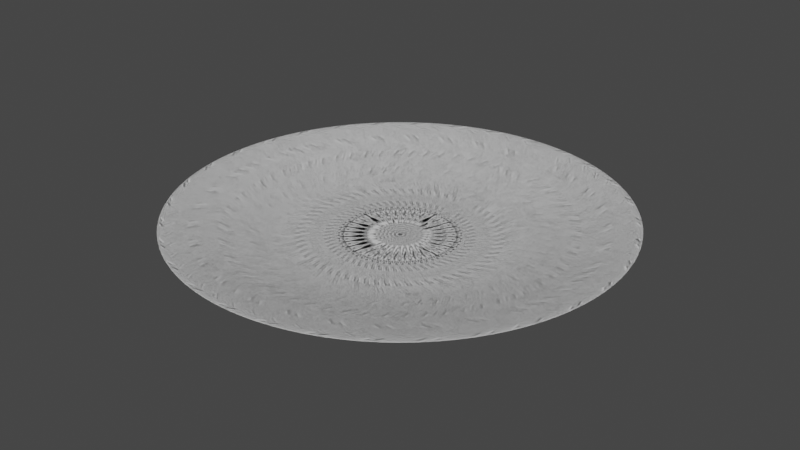 # Source: Plato.blend  (saved by Blender 3.1.7; exported with 4.5.12 LTS)
import bpy
from mathutils import Matrix  # noqa: F401  (used for matrix-valued properties, if any)

bpy.ops.wm.read_factory_settings(use_empty=True)
scene = bpy.context.scene
scene.name = 'Scene'

# ---- collections
col_collection = bpy.data.collections.new('Collection'); scene.collection.children.link(col_collection)

# ---- world
world_world = bpy.data.worlds.new('World'); scene.world = world_world
world_world.use_nodes = True; world_world.node_tree.nodes.clear()
_N = world_world.node_tree.nodes; _L = world_world.node_tree.links
n0 = _N.new('ShaderNodeOutputWorld'); n0.name = 'World Output'; n0.location = (300, 300)
n1 = _N.new('ShaderNodeBackground'); n1.name = 'Background'; n1.location = (10, 300)
n1.inputs[0].default_value = (0.05088, 0.05088, 0.05088, 1.0)
_L.new(n1.outputs[0], n0.inputs[0])
n0.is_active_output = True
world_world.color = (0.05088, 0.05088, 0.05088)
world_world.use_sun_shadow = False
world_world.sun_shadow_jitter_overblur = 0.0

# ---- meshes
me_cylinder_003 = bpy.data.meshes.new('Cylinder.003')
me_cylinder_003.from_pydata([(0.0, 1.0, -1.0), (0.0, 1.0, 1.0), (0.1951, 0.9808, -1.0), (0.1951, 0.9808, 1.0), (0.3827, 0.9239, -1.0), (0.3827, 0.9239, 1.0), (0.5556, 0.8315, -1.0), (0.5556, 0.8315, 1.0), (0.7071, 0.7071, -1.0), (0.7071, 0.7071, 1.0), (0.8315, 0.5556, -1.0), (0.8315, 0.5556, 1.0), (0.9239, 0.3827, -1.0), (0.9239, 0.3827, 1.0), (0.9808, 0.1951, -1.0), (0.9808, 0.1951, 1.0), (1.0, -4.371e-08, -1.0), (1.0, -4.371e-08, 1.0), (0.9808, -0.1951, -1.0), (0.9808, -0.1951, 1.0), (0.9239, -0.3827, -1.0), (0.9239, -0.3827, 1.0), (0.8315, -0.5556, -1.0), (0.8315, -0.5556, 1.0), (0.7071, -0.7071, -1.0), (0.7071, -0.7071, 1.0), (0.5556, -0.8315, -1.0), (0.5556, -0.8315, 1.0), (0.3827, -0.9239, -1.0), (0.3827, -0.9239, 1.0), (0.1951, -0.9808, -1.0), (0.1951, -0.9808, 1.0), (-8.742e-08, -1.0, -1.0), (-8.742e-08, -1.0, 1.0), (-0.1951, -0.9808, -1.0), (-0.1951, -0.9808, 1.0), (-0.3827, -0.9239, -1.0), (-0.3827, -0.9239, 1.0), (-0.5556, -0.8315, -1.0), (-0.5556, -0.8315, 1.0), (-0.7071, -0.7071, -1.0), (-0.7071, -0.7071, 1.0), (-0.8315, -0.5556, -1.0), (-0.8315, -0.5556, 1.0), (-0.9239, -0.3827, -1.0), (-0.9239, -0.3827, 1.0), (-0.9808, -0.1951, -1.0), (-0.9808, -0.1951, 1.0), (-1.0, 1.192e-08, -1.0), (-1.0, 1.192e-08, 1.0), (-0.9808, 0.1951, -1.0), (-0.9808, 0.1951, 1.0), (-0.9239, 0.3827, -1.0), (-0.9239, 0.3827, 1.0), (-0.8315, 0.5556, -1.0), (-0.8315, 0.5556, 1.0), (-0.7071, 0.7071, -1.0), (-0.7071, 0.7071, 1.0), (-0.5556, 0.8315, -1.0), (-0.5556, 0.8315, 1.0), (-0.3827, 0.9239, -1.0), (-0.3827, 0.9239, 1.0), (-0.1951, 0.9808, -1.0), (-0.1951, 0.9808, 1.0), (0.2848, 1.432, 9.17), (-4.39e-09, 1.46, 9.17), (0.5587, 1.349, 9.17), (0.811, 1.214, 9.17), (1.032, 1.032, 9.17), (1.214, 0.811, 9.17), (1.349, 0.5587, 9.17), (1.432, 0.2848, 9.17), (1.46, -5.454e-08, 9.17), (1.432, -0.2848, 9.17), (1.349, -0.5587, 9.17), (1.214, -0.811, 9.17), (1.032, -1.032, 9.17), (0.811, -1.214, 9.17), (0.5587, -1.349, 9.17), (0.2848, -1.432, 9.17), (-1.32e-07, -1.46, 9.17), (-0.2848, -1.432, 9.17), (-0.5587, -1.349, 9.17), (-0.811, -1.214, 9.17), (-1.032, -1.032, 9.17), (-1.214, -0.811, 9.17), (-1.349, -0.5587, 9.17), (-1.432, -0.2848, 9.17), (-1.46, 2.668e-08, 9.17), (-1.432, 0.2848, 9.17), (-1.349, 0.5587, 9.17), (-1.214, 0.811, 9.17), (-1.032, 1.032, 9.17), (-0.811, 1.214, 9.17), (-0.5587, 1.349, 9.17), (-0.2848, 1.432, 9.17), (0.2848, 1.432, 10.2), (-4.572e-09, 1.46, 10.2), (0.5587, 1.349, 10.2), (0.811, 1.214, 10.2), (1.032, 1.032, 10.2), (1.214, 0.811, 10.2), (1.349, 0.5587, 10.2), (1.432, 0.2848, 10.2), (1.46, -5.454e-08, 10.2), (1.432, -0.2848, 10.2), (1.349, -0.5587, 10.2), (1.214, -0.811, 10.2), (1.032, -1.032, 10.2), (0.811, -1.214, 10.2), (0.5587, -1.349, 10.2), (0.2848, -1.432, 10.2), (-1.322e-07, -1.46, 10.2), (-0.2848, -1.432, 10.2), (-0.5587, -1.349, 10.2), (-0.811, -1.214, 10.2), (-1.032, -1.032, 10.2), (-1.214, -0.811, 10.2), (-1.349, -0.5587, 10.2), (-1.432, -0.2848, 10.2), (-1.46, 2.668e-08, 10.2), (-1.432, 0.2848, 10.2), (-1.349, 0.5587, 10.2), (-1.214, 0.811, 10.2), (-1.032, 1.032, 10.2), (-0.811, 1.214, 10.2), (-0.5587, 1.349, 10.2), (-0.2848, 1.432, 10.2), (-4.371e-08, 0.0, -1.0), (-6.838e-08, 0.0, 1.282), (-1.003e-07, -0.7299, 1.282), (-3.648e-08, 0.7299, 1.282), (-0.7299, 1.334e-08, 1.282), (0.7299, -2.727e-08, 1.282), (-0.1424, -0.7159, 1.282), (0.1424, 0.7159, 1.282), (-0.2793, -0.6744, 1.282), (0.2793, 0.6744, 1.282), (0.4055, 0.6069, 1.282), (-0.4055, -0.6069, 1.282), (0.5161, 0.5161, 1.282), (-0.5161, -0.5161, 1.282), (0.6069, 0.4055, 1.282), (-0.6069, -0.4055, 1.282), (-0.6744, -0.2793, 1.282), (0.6744, 0.2793, 1.282), (-0.7159, -0.1424, 1.282), (0.7159, 0.1424, 1.282), (-0.1424, 0.7159, 1.282), (0.1424, -0.7159, 1.282), (-0.2793, 0.6744, 1.282), (0.2793, -0.6744, 1.282), (-0.4055, 0.6069, 1.282), (0.4055, -0.6069, 1.282), (-0.5161, 0.5161, 1.282), (0.5161, -0.5161, 1.282), (-0.6069, 0.4055, 1.282), (0.6069, -0.4055, 1.282), (-0.6744, 0.2793, 1.282), (0.6744, -0.2793, 1.282), (-0.7159, 0.1424, 1.282), (0.7159, -0.1424, 1.282), (1.074, 0.2136, 5.832), (-0.9104, -0.6083, 5.832), (0.9104, 0.6083, 5.832), (0.419, 1.012, 5.832), (-0.7742, 0.7742, 5.832), (0.6083, -0.9104, 5.832), (-1.012, -0.419, 5.832), (-0.6083, -0.9104, 5.832), (0.6083, 0.9104, 5.832), (-0.2136, -1.074, 5.832), (1.095, -4.09e-08, 5.832), (-1.074, 0.2136, 5.832), (1.012, -0.419, 5.832), (-0.419, 1.012, 5.832), (0.2136, -1.074, 5.832), (-1.162e-07, -1.095, 5.832), (-0.9104, 0.6083, 5.832), (0.7742, -0.7742, 5.832), (-1.074, -0.2136, 5.832), (1.012, 0.419, 5.832), (-0.7742, -0.7742, 5.832), (0.7742, 0.7742, 5.832), (-0.419, -1.012, 5.832), (0.2136, 1.074, 5.832), (1.074, -0.2136, 5.832), (-0.6083, 0.9104, 5.832), (0.419, -1.012, 5.832), (-1.095, 2.001e-08, 5.832), (-2.052e-08, 1.095, 5.832), (-1.012, 0.419, 5.832), (0.9104, -0.6083, 5.832), (-0.2136, 1.074, 5.832), (0.2028, 0.3035, 1.282), (0.365, -1.363e-08, 1.282), (-0.365, 6.67e-09, 1.282), (0.3372, -0.1397, 1.282), (-0.3372, 0.1397, 1.282), (0.0712, -0.3579, 1.282), (-0.0712, 0.3579, 1.282), (-0.3035, -0.2028, 1.282), (0.2581, -0.2581, 1.282), (-0.2581, 0.2581, 1.282), (0.3372, 0.1397, 1.282), (-0.3372, -0.1397, 1.282), (0.2581, 0.2581, 1.282), (-0.2028, -0.3035, 1.282), (0.0712, 0.3579, 1.282), (-0.0712, -0.3579, 1.282), (0.3579, -0.0712, 1.282), (-0.3579, 0.0712, 1.282), (0.1397, -0.3372, 1.282), (-0.1397, 0.3372, 1.282), (-5.243e-08, 0.365, 1.282), (-8.434e-08, -0.365, 1.282), (0.3035, -0.2028, 1.282), (-0.3035, 0.2028, 1.282), (0.3579, 0.0712, 1.282), (-0.3579, -0.0712, 1.282), (0.3035, 0.2028, 1.282), (-0.2581, -0.2581, 1.282), (0.1397, 0.3372, 1.282), (-0.1397, -0.3372, 1.282), (0.2028, -0.3035, 1.282), (-0.2028, 0.3035, 1.282), (0.5563, -0.8325, 1.694), (0.3832, -0.925, 1.694), (-0.925, -0.3832, 1.694), (-0.982, -0.1953, 1.694), (-4.39e-10, 1.001, 1.694), (0.1953, 0.982, 1.694), (-0.1953, 0.982, 1.694), (0.982, -0.1953, 1.694), (0.925, -0.3832, 1.694), (-0.3832, -0.925, 1.694), (-0.5563, -0.8325, 1.694), (-0.8325, 0.5563, 1.694), (-0.708, 0.708, 1.694), (0.8325, 0.5563, 1.694), (0.925, 0.3832, 1.694), (0.1953, -0.982, 1.694), (-1.001, 1.406e-08, 1.694), (0.3832, 0.925, 1.694), (0.8325, -0.5563, 1.694), (-0.708, -0.708, 1.694), (-0.5563, 0.8325, 1.694), (0.982, 0.1953, 1.694), (-8.797e-08, -1.001, 1.694), (-0.982, 0.1953, 1.694), (0.5563, 0.8325, 1.694), (0.708, -0.708, 1.694), (-0.8325, -0.5563, 1.694), (-0.3832, 0.925, 1.694), (1.001, -4.164e-08, 1.694), (-0.1953, -0.982, 1.694), (-0.925, 0.3832, 1.694), (0.708, 0.708, 1.694), (0.557, -0.8336, 2.127), (-0.9263, -0.3837, 2.127), (-1.292e-09, 1.003, 2.127), (-0.1956, 0.9833, 2.127), (0.9833, -0.1956, 2.127), (-0.3837, -0.9263, 2.127), (-0.8336, 0.557, 2.127), (0.8336, 0.557, 2.127), (0.3837, -0.9263, 2.127), (-0.9833, -0.1956, 2.127), (0.1956, 0.9833, 2.127), (0.9263, -0.3837, 2.127), (-0.557, -0.8336, 2.127), (-0.7089, 0.7089, 2.127), (0.9263, 0.3837, 2.127), (0.1956, -0.9833, 2.127), (-1.003, 1.361e-08, 2.127), (0.3837, 0.9263, 2.127), (0.8336, -0.557, 2.127), (-0.7089, -0.7089, 2.127), (-0.557, 0.8336, 2.127), (0.9833, 0.1956, 2.127), (-8.894e-08, -1.003, 2.127), (-0.9833, 0.1956, 2.127), (0.557, 0.8336, 2.127), (0.7089, -0.7089, 2.127), (-0.8336, -0.557, 2.127), (-0.3837, 0.9263, 2.127), (1.003, -4.217e-08, 2.127), (-0.1956, -0.9833, 2.127), (-0.9263, 0.3837, 2.127), (0.7089, 0.7089, 2.127)], [], [(0, 1, 3, 2), (2, 3, 5, 4), (4, 5, 7, 6), (6, 7, 9, 8), (8, 9, 11, 10), (10, 11, 13, 12), (12, 13, 15, 14), (14, 15, 17, 16), (16, 17, 19, 18), (18, 19, 21, 20), (20, 21, 23, 22), (22, 23, 25, 24), (24, 25, 27, 26), (26, 27, 29, 28), (28, 29, 31, 30), (30, 31, 33, 32), (32, 33, 35, 34), (34, 35, 37, 36), (36, 37, 39, 38), (38, 39, 41, 40), (40, 41, 43, 42), (42, 43, 45, 44), (44, 45, 47, 46), (46, 47, 49, 48), (48, 49, 51, 50), (50, 51, 53, 52), (52, 53, 55, 54), (54, 55, 57, 56), (56, 57, 59, 58), (58, 59, 61, 60), (266, 258, 77, 78), (60, 61, 63, 62), (62, 63, 1, 0), (0, 128, 62), (76, 75, 107, 108), (267, 259, 86, 87), (268, 260, 65, 64), (260, 261, 95, 65), (269, 262, 73, 74), (270, 263, 82, 83), (271, 264, 91, 92), (272, 265, 69, 70), (273, 266, 78, 79), (274, 267, 87, 88), (275, 268, 64, 66), (276, 269, 74, 75), (277, 270, 83, 84), (278, 271, 92, 93), (279, 272, 70, 71), (280, 273, 79, 80), (281, 274, 88, 89), (282, 275, 66, 67), (283, 276, 75, 76), (284, 277, 84, 85), (285, 278, 93, 94), (286, 279, 71, 72), (287, 280, 80, 81), (288, 281, 89, 90), (289, 282, 67, 68), (258, 283, 76, 77), (259, 284, 85, 86), (261, 285, 94, 95), (262, 286, 72, 73), (263, 287, 81, 82), (264, 288, 90, 91), (265, 289, 68, 69), (135, 208, 222, 137), (90, 89, 121, 122), (77, 76, 108, 109), (91, 90, 122, 123), (78, 77, 109, 110), (64, 65, 97, 96), (92, 91, 123, 124), (79, 78, 110, 111), (66, 64, 96, 98), (93, 92, 124, 125), (80, 79, 111, 112), (67, 66, 98, 99), (94, 93, 125, 126), (81, 80, 112, 113), (68, 67, 99, 100), (95, 94, 126, 127), (82, 81, 113, 114), (69, 68, 100, 101), (65, 95, 127, 97), (83, 82, 114, 115), (70, 69, 101, 102), (84, 83, 115, 116), (71, 70, 102, 103), (85, 84, 116, 117), (72, 71, 103, 104), (86, 85, 117, 118), (73, 72, 104, 105), (87, 86, 118, 119), (74, 73, 105, 106), (88, 87, 119, 120), (75, 74, 106, 107), (89, 88, 120, 121), (32, 128, 30), (48, 128, 46), (16, 128, 14), (62, 128, 60), (30, 128, 28), (60, 128, 58), (28, 128, 26), (58, 128, 56), (26, 128, 24), (56, 128, 54), (24, 128, 22), (54, 128, 52), (22, 128, 20), (20, 128, 18), (52, 128, 50), (18, 128, 16), (50, 128, 48), (34, 128, 32), (2, 128, 0), (36, 128, 34), (4, 128, 2), (38, 128, 36), (6, 128, 4), (40, 128, 38), (8, 128, 6), (42, 128, 40), (10, 128, 8), (44, 128, 42), (12, 128, 10), (46, 128, 44), (14, 128, 12), (130, 215, 209, 134), (132, 196, 211, 160), (133, 195, 210, 161), (134, 209, 223, 136), (135, 185, 190, 131), (105, 186, 174, 106), (136, 223, 207, 139), (137, 222, 194, 138), (138, 194, 206, 140), (139, 207, 221, 141), (140, 206, 220, 142), (141, 221, 201, 143), (142, 220, 204, 145), (143, 201, 205, 144), (144, 205, 219, 146), (145, 204, 218, 147), (146, 219, 196, 132), (147, 218, 195, 133), (148, 200, 214, 131), (149, 199, 215, 130), (150, 213, 200, 148), (151, 212, 199, 149), (152, 225, 213, 150), (153, 224, 212, 151), (154, 203, 225, 152), (155, 202, 224, 153), (156, 217, 203, 154), (157, 216, 202, 155), (158, 198, 217, 156), (159, 197, 216, 157), (160, 211, 198, 158), (161, 210, 197, 159), (121, 173, 191, 122), (106, 174, 192, 107), (122, 191, 178, 123), (107, 192, 179, 108), (123, 178, 166, 124), (108, 179, 167, 109), (124, 166, 187, 125), (109, 167, 188, 110), (125, 187, 175, 126), (110, 188, 176, 111), (126, 175, 193, 127), (111, 176, 177, 112), (127, 193, 190, 97), (103, 162, 172, 104), (119, 180, 189, 120), (102, 181, 162, 103), (118, 168, 180, 119), (117, 163, 168, 118), (101, 164, 181, 102), (116, 182, 163, 117), (100, 183, 164, 101), (115, 169, 182, 116), (99, 170, 183, 100), (98, 165, 170, 99), (114, 184, 169, 115), (129, 208, 214), (113, 171, 184, 114), (104, 172, 186, 105), (120, 189, 173, 121), (112, 177, 171, 113), (96, 185, 165, 98), (193, 175, 150, 148), (180, 168, 144, 146), (183, 170, 138, 140), (173, 189, 132, 160), (174, 186, 161, 159), (179, 192, 157, 155), (176, 188, 151, 149), (162, 181, 145, 147), (182, 169, 139, 141), (186, 172, 133, 161), (190, 185, 96, 97), (178, 191, 158, 156), (175, 187, 152, 150), (189, 180, 146, 132), (164, 183, 140, 142), (184, 171, 134, 136), (192, 174, 159, 157), (188, 167, 153, 151), (172, 162, 147, 133), (163, 182, 141, 143), (191, 173, 160, 158), (187, 166, 154, 152), (190, 193, 148, 131), (181, 164, 142, 145), (169, 184, 136, 139), (165, 185, 135, 137), (167, 179, 155, 153), (177, 176, 149, 130), (168, 163, 143, 144), (170, 165, 137, 138), (171, 177, 130, 134), (166, 178, 156, 154), (201, 221, 129), (195, 218, 129), (212, 224, 129), (216, 197, 129), (222, 208, 129), (220, 206, 129), (196, 219, 129), (213, 225, 129), (217, 198, 129), (223, 209, 129), (221, 207, 129), (218, 204, 129), (199, 212, 129), (202, 216, 129), (214, 208, 135, 131), (210, 195, 129), (206, 194, 129), (219, 205, 129), (200, 213, 129), (203, 217, 129), (211, 196, 129), (194, 222, 129), (205, 201, 129), (215, 199, 129), (224, 202, 129), (197, 210, 129), (209, 215, 129), (207, 223, 129), (204, 220, 129), (214, 200, 129), (225, 203, 129), (198, 211, 129), (11, 9, 257, 239), (55, 53, 256, 237), (37, 35, 255, 235), (19, 17, 254, 233), (63, 61, 253, 232), (45, 43, 252, 228), (27, 25, 251, 226), (9, 7, 250, 257), (53, 51, 249, 256), (35, 33, 248, 255), (17, 15, 247, 254), (61, 59, 246, 253), (43, 41, 245, 252), (25, 23, 244, 251), (7, 5, 243, 250), (51, 49, 242, 249), (33, 31, 241, 248), (15, 13, 240, 247), (59, 57, 238, 246), (41, 39, 236, 245), (23, 21, 234, 244), (5, 3, 231, 243), (49, 47, 229, 242), (31, 29, 227, 241), (13, 11, 239, 240), (57, 55, 237, 238), (39, 37, 235, 236), (21, 19, 233, 234), (1, 63, 232, 230), (3, 1, 230, 231), (47, 45, 228, 229), (29, 27, 226, 227), (239, 257, 289, 265), (237, 256, 288, 264), (235, 255, 287, 263), (233, 254, 286, 262), (232, 253, 285, 261), (228, 252, 284, 259), (226, 251, 283, 258), (257, 250, 282, 289), (256, 249, 281, 288), (255, 248, 280, 287), (254, 247, 279, 286), (253, 246, 278, 285), (252, 245, 277, 284), (251, 244, 276, 283), (250, 243, 275, 282), (249, 242, 274, 281), (248, 241, 273, 280), (247, 240, 272, 279), (246, 238, 271, 278), (245, 236, 270, 277), (244, 234, 269, 276), (243, 231, 268, 275), (242, 229, 267, 274), (241, 227, 266, 273), (240, 239, 265, 272), (238, 237, 264, 271), (236, 235, 263, 270), (234, 233, 262, 269), (230, 232, 261, 260), (231, 230, 260, 268), (229, 228, 259, 267), (227, 226, 258, 266)])
me_cylinder_003.polygons.foreach_set('use_smooth', [True] * 320)
_uv = me_cylinder_003.uv_layers.new(name='UVMap')
_uv.uv.foreach_set('vector', [1.0, 0.5, 1.0, 1.0, 0.9688, 1.0, 0.9688, 0.5, 0.9688, 0.5, 0.9688, 1.0, 0.9375, 1.0, 0.9375, 0.5, 0.9375, 0.5, 0.9375, 1.0, 0.9062, 1.0, 0.9062, 0.5, 0.9062, 0.5, 0.9062, 1.0, 0.875, 1.0, 0.875, 0.5, 0.875, 0.5, 0.875, 1.0, 0.8438, 1.0, 0.8438, 0.5, 0.8438, 0.5, 0.8438, 1.0, 0.8125, 1.0, 0.8125, 0.5, 0.8125, 0.5, 0.8125, 1.0, 0.7812, 1.0, 0.7812, 0.5, 0.7812, 0.5, 0.7812, 1.0, 0.75, 1.0, 0.75, 0.5, 0.75, 0.5, 0.75, 1.0, 0.7188, 1.0, 0.7188, 0.5, 0.7188, 0.5, 0.7188, 1.0, 0.6875, 1.0, 0.6875, 0.5, 0.6875, 0.5, 0.6875, 1.0, 0.6562, 1.0, 0.6562, 0.5, 0.6562, 0.5, 0.6562, 1.0, 0.625, 1.0, 0.625, 0.5, 0.625, 0.5, 0.625, 1.0, 0.5938, 1.0, 0.5938, 0.5, 0.5938, 0.5, 0.5938, 1.0, 0.5625, 1.0, 0.5625, 0.5, 0.5625, 0.5, 0.5625, 1.0, 0.5312, 1.0, 0.5312, 0.5, 0.5312, 0.5, 0.5312, 1.0, 0.5, 1.0, 0.5, 0.5, 0.5, 0.5, 0.5, 1.0, 0.4688, 1.0, 0.4688, 0.5, 0.4688, 0.5, 0.4688, 1.0, 0.4375, 1.0, 0.4375, 0.5, 0.4375, 0.5, 0.4375, 1.0, 0.4062, 1.0, 0.4062, 0.5, 0.4062, 0.5, 0.4062, 1.0, 0.375, 1.0, 0.375, 0.5, 0.375, 0.5, 0.375, 1.0, 0.3438, 1.0, 0.3438, 0.5, 0.3438, 0.5, 0.3438, 1.0, 0.3125, 1.0, 0.3125, 0.5, 0.3125, 0.5, 0.3125, 1.0, 0.2812, 1.0, 0.2812, 0.5, 0.2812, 0.5, 0.2812, 1.0, 0.25, 1.0, 0.25, 0.5, 0.25, 0.5, 0.25, 1.0, 0.2188, 1.0, 0.2188, 0.5, 0.2188, 0.5, 0.2188, 1.0, 0.1875, 1.0, 0.1875, 0.5, 0.1875, 0.5, 0.1875, 1.0, 0.1562, 1.0, 0.1562, 0.5, 0.1562, 0.5, 0.1562, 1.0, 0.125, 1.0, 0.125, 0.5, 0.125, 0.5, 0.125, 1.0, 0.09375, 1.0, 0.09375, 0.5, 0.09375, 0.5, 0.09375, 1.0, 0.0625, 1.0, 0.0625, 0.5, 0.5625, 1.0, 0.5938, 1.0, 0.5938, 1.0, 0.5625, 1.0, 0.0625, 0.5, 0.0625, 1.0, 0.03125, 1.0, 0.03125, 0.5, 0.03125, 0.5, 0.03125, 1.0, 0.0, 1.0, 0.0, 0.5, 0.75, 0.49, 0.75, 0.25, 0.7032, 0.4854, 0.625, 1.0, 0.6562, 1.0, 0.6562, 1.0, 0.625, 1.0, 0.2812, 1.0, 0.3125, 1.0, 0.3125, 1.0, 0.2812, 1.0, 0.9688, 1.0, 1.0, 1.0, 1.0, 1.0, 0.9688, 1.0, 0.0, 1.0, 0.03125, 1.0, 0.03125, 1.0, 0.0, 1.0, 0.6875, 1.0, 0.7188, 1.0, 0.7188, 1.0, 0.6875, 1.0, 0.4062, 1.0, 0.4375, 1.0, 0.4375, 1.0, 0.4062, 1.0, 0.125, 1.0, 0.1562, 1.0, 0.1562, 1.0, 0.125, 1.0, 0.8125, 1.0, 0.8438, 1.0, 0.8438, 1.0, 0.8125, 1.0, 0.5312, 1.0, 0.5625, 1.0, 0.5625, 1.0, 0.5312, 1.0, 0.25, 1.0, 0.2812, 1.0, 0.2812, 1.0, 0.25, 1.0, 0.9375, 1.0, 0.9688, 1.0, 0.9688, 1.0, 0.9375, 1.0, 0.6562, 1.0, 0.6875, 1.0, 0.6875, 1.0, 0.6562, 1.0, 0.375, 1.0, 0.4062, 1.0, 0.4062, 1.0, 0.375, 1.0, 0.09375, 1.0, 0.125, 1.0, 0.125, 1.0, 0.09375, 1.0, 0.7812, 1.0, 0.8125, 1.0, 0.8125, 1.0, 0.7812, 1.0, 0.5, 1.0, 0.5312, 1.0, 0.5312, 1.0, 0.5, 1.0, 0.2188, 1.0, 0.25, 1.0, 0.25, 1.0, 0.2188, 1.0, 0.9062, 1.0, 0.9375, 1.0, 0.9375, 1.0, 0.9062, 1.0, 0.625, 1.0, 0.6562, 1.0, 0.6562, 1.0, 0.625, 1.0, 0.3438, 1.0, 0.375, 1.0, 0.375, 1.0, 0.3438, 1.0, 0.0625, 1.0, 0.09375, 1.0, 0.09375, 1.0, 0.0625, 1.0, 0.75, 1.0, 0.7812, 1.0, 0.7812, 1.0, 0.75, 1.0, 0.4688, 1.0, 0.5, 1.0, 0.5, 1.0, 0.4688, 1.0, 0.1875, 1.0, 0.2188, 1.0, 0.2188, 1.0, 0.1875, 1.0, 0.875, 1.0, 0.9062, 1.0, 0.9062, 1.0, 0.875, 1.0, 0.5938, 1.0, 0.625, 1.0, 0.625, 1.0, 0.5938, 1.0, 0.3125, 1.0, 0.3438, 1.0, 0.3438, 1.0, 0.3125, 1.0, 0.03125, 1.0, 0.0625, 1.0, 0.0625, 1.0, 0.03125, 1.0, 0.7188, 1.0, 0.75, 1.0, 0.75, 1.0, 0.7188, 1.0, 0.4375, 1.0, 0.4688, 1.0, 0.4688, 1.0, 0.4375, 1.0, 0.1562, 1.0, 0.1875, 1.0, 0.1875, 1.0, 0.1562, 1.0, 0.8438, 1.0, 0.875, 1.0, 0.875, 1.0, 0.8438, 1.0, 0.2734, 0.3677, 0.2617, 0.3088, 0.273, 0.3054, 0.2959, 0.3609, 0.1875, 1.0, 0.2188, 1.0, 0.2188, 1.0, 0.1875, 1.0, 0.5938, 1.0, 0.625, 1.0, 0.625, 1.0, 0.5938, 1.0, 0.1562, 1.0, 0.1875, 1.0, 0.1875, 1.0, 0.1562, 1.0, 0.5625, 1.0, 0.5938, 1.0, 0.5938, 1.0, 0.5625, 1.0, 0.9688, 1.0, 1.0, 1.0, 1.0, 1.0, 0.9688, 1.0, 0.125, 1.0, 0.1562, 1.0, 0.1562, 1.0, 0.125, 1.0, 0.5312, 1.0, 0.5625, 1.0, 0.5625, 1.0, 0.5312, 1.0, 0.9375, 1.0, 0.9688, 1.0, 0.9688, 1.0, 0.9375, 1.0, 0.09375, 1.0, 0.125, 1.0, 0.125, 1.0, 0.09375, 1.0, 0.5, 1.0, 0.5312, 1.0, 0.5312, 1.0, 0.5, 1.0, 0.9062, 1.0, 0.9375, 1.0, 0.9375, 1.0, 0.9062, 1.0, 0.0625, 1.0, 0.09375, 1.0, 0.09375, 1.0, 0.0625, 1.0, 0.4688, 1.0, 0.5, 1.0, 0.5, 1.0, 0.4688, 1.0, 0.875, 1.0, 0.9062, 1.0, 0.9062, 1.0, 0.875, 1.0, 0.03125, 1.0, 0.0625, 1.0, 0.0625, 1.0, 0.03125, 1.0, 0.4375, 1.0, 0.4688, 1.0, 0.4688, 1.0, 0.4375, 1.0, 0.8438, 1.0, 0.875, 1.0, 0.875, 1.0, 0.8438, 1.0, 0.0, 1.0, 0.03125, 1.0, 0.03125, 1.0, 0.0, 1.0, 0.4062, 1.0, 0.4375, 1.0, 0.4375, 1.0, 0.4062, 1.0, 0.8125, 1.0, 0.8438, 1.0, 0.8438, 1.0, 0.8125, 1.0, 0.375, 1.0, 0.4062, 1.0, 0.4062, 1.0, 0.375, 1.0, 0.7812, 1.0, 0.8125, 1.0, 0.8125, 1.0, 0.7812, 1.0, 0.3438, 1.0, 0.375, 1.0, 0.375, 1.0, 0.3438, 1.0, 0.75, 1.0, 0.7812, 1.0, 0.7812, 1.0, 0.75, 1.0, 0.3125, 1.0, 0.3438, 1.0, 0.3438, 1.0, 0.3125, 1.0, 0.7188, 1.0, 0.75, 1.0, 0.75, 1.0, 0.7188, 1.0, 0.2812, 1.0, 0.3125, 1.0, 0.3125, 1.0, 0.2812, 1.0, 0.6875, 1.0, 0.7188, 1.0, 0.7188, 1.0, 0.6875, 1.0, 0.25, 1.0, 0.2812, 1.0, 0.2812, 1.0, 0.25, 1.0, 0.6562, 1.0, 0.6875, 1.0, 0.6875, 1.0, 0.6562, 1.0, 0.2188, 1.0, 0.25, 1.0, 0.25, 1.0, 0.2188, 1.0, 0.75, 0.01, 0.75, 0.25, 0.7968, 0.01461, 0.51, 0.25, 0.75, 0.25, 0.5146, 0.2032, 0.99, 0.25, 0.75, 0.25, 0.9854, 0.2968, 0.7032, 0.4854, 0.75, 0.25, 0.6582, 0.4717, 0.7968, 0.01461, 0.75, 0.25, 0.8418, 0.02827, 0.6582, 0.4717, 0.75, 0.25, 0.6167, 0.4496, 0.8418, 0.02827, 0.75, 0.25, 0.8833, 0.05045, 0.6167, 0.4496, 0.75, 0.25, 0.5803, 0.4197, 0.8833, 0.05045, 0.75, 0.25, 0.9197, 0.08029, 0.5803, 0.4197, 0.75, 0.25, 0.5504, 0.3833, 0.9197, 0.08029, 0.75, 0.25, 0.9496, 0.1167, 0.5504, 0.3833, 0.75, 0.25, 0.5283, 0.3418, 0.9496, 0.1167, 0.75, 0.25, 0.9717, 0.1582, 0.9717, 0.1582, 0.75, 0.25, 0.9854, 0.2032, 0.5283, 0.3418, 0.75, 0.25, 0.5146, 0.2968, 0.9854, 0.2032, 0.75, 0.25, 0.99, 0.25, 0.5146, 0.2968, 0.75, 0.25, 0.51, 0.25, 0.7032, 0.01461, 0.75, 0.25, 0.75, 0.01, 0.7968, 0.4854, 0.75, 0.25, 0.75, 0.49, 0.6582, 0.02827, 0.75, 0.25, 0.7032, 0.01461, 0.8418, 0.4717, 0.75, 0.25, 0.7968, 0.4854, 0.6167, 0.05045, 0.75, 0.25, 0.6582, 0.02827, 0.8833, 0.4496, 0.75, 0.25, 0.8418, 0.4717, 0.5803, 0.08029, 0.75, 0.25, 0.6167, 0.05045, 0.9197, 0.4197, 0.75, 0.25, 0.8833, 0.4496, 0.5504, 0.1167, 0.75, 0.25, 0.5803, 0.08029, 0.9496, 0.3833, 0.75, 0.25, 0.9197, 0.4197, 0.5283, 0.1582, 0.75, 0.25, 0.5504, 0.1167, 0.9717, 0.3418, 0.75, 0.25, 0.9496, 0.3833, 0.5146, 0.2032, 0.75, 0.25, 0.5283, 0.1582, 0.9854, 0.2968, 0.75, 0.25, 0.9717, 0.3418, 0.25, 0.13, 0.25, 0.19, 0.2383, 0.1912, 0.2266, 0.1323, 0.13, 0.25, 0.19, 0.25, 0.1912, 0.2617, 0.1323, 0.2734, 0.37, 0.25, 0.31, 0.25, 0.3088, 0.2383, 0.3677, 0.2266, 0.2266, 0.1323, 0.2383, 0.1912, 0.227, 0.1946, 0.2041, 0.1391, 0.2734, 0.3677, 0.2851, 0.4265, 0.25, 0.43, 0.25, 0.37, 0.4854, 0.2032, 0.4265, 0.2149, 0.4163, 0.1811, 0.4717, 0.1582, 0.2041, 0.1391, 0.227, 0.1946, 0.2167, 0.2001, 0.1833, 0.1502, 0.2959, 0.3609, 0.273, 0.3054, 0.2833, 0.2999, 0.3167, 0.3498, 0.3167, 0.3498, 0.2833, 0.2999, 0.2924, 0.2924, 0.3349, 0.3349, 0.1833, 0.1502, 0.2167, 0.2001, 0.2076, 0.2076, 0.1651, 0.1651, 0.3349, 0.3349, 0.2924, 0.2924, 0.2999, 0.2833, 0.3498, 0.3167, 0.1651, 0.1651, 0.2076, 0.2076, 0.2001, 0.2167, 0.1502, 0.1833, 0.3498, 0.3167, 0.2999, 0.2833, 0.3054, 0.273, 0.3609, 0.2959, 0.1502, 0.1833, 0.2001, 0.2167, 0.1946, 0.227, 0.1391, 0.2041, 0.1391, 0.2041, 0.1946, 0.227, 0.1912, 0.2383, 0.1323, 0.2266, 0.3609, 0.2959, 0.3054, 0.273, 0.3088, 0.2617, 0.3677, 0.2734, 0.1323, 0.2266, 0.1912, 0.2383, 0.19, 0.25, 0.13, 0.25, 0.3677, 0.2734, 0.3088, 0.2617, 0.31, 0.25, 0.37, 0.25, 0.2266, 0.3677, 0.2383, 0.3088, 0.25, 0.31, 0.25, 0.37, 0.2734, 0.1323, 0.2617, 0.1912, 0.25, 0.19, 0.25, 0.13, 0.2041, 0.3609, 0.227, 0.3054, 0.2383, 0.3088, 0.2266, 0.3677, 0.2959, 0.1391, 0.273, 0.1946, 0.2617, 0.1912, 0.2734, 0.1323, 0.1833, 0.3498, 0.2167, 0.2999, 0.227, 0.3054, 0.2041, 0.3609, 0.3167, 0.1502, 0.2833, 0.2001, 0.273, 0.1946, 0.2959, 0.1391, 0.1651, 0.3349, 0.2076, 0.2924, 0.2167, 0.2999, 0.1833, 0.3498, 0.3349, 0.1651, 0.2924, 0.2076, 0.2833, 0.2001, 0.3167, 0.1502, 0.1502, 0.3167, 0.2001, 0.2833, 0.2076, 0.2924, 0.1651, 0.3349, 0.3498, 0.1833, 0.2999, 0.2167, 0.2924, 0.2076, 0.3349, 0.1651, 0.1391, 0.2959, 0.1946, 0.273, 0.2001, 0.2833, 0.1502, 0.3167, 0.3609, 0.2041, 0.3054, 0.227, 0.2999, 0.2167, 0.3498, 0.1833, 0.1323, 0.2734, 0.1912, 0.2617, 0.1946, 0.273, 0.1391, 0.2959, 0.3677, 0.2266, 0.3088, 0.2383, 0.3054, 0.227, 0.3609, 0.2041, 0.01461, 0.2968, 0.07346, 0.2851, 0.0837, 0.3189, 0.02827, 0.3418, 0.4717, 0.1582, 0.4163, 0.1811, 0.3997, 0.15, 0.4496, 0.1167, 0.02827, 0.3418, 0.0837, 0.3189, 0.1003, 0.35, 0.05045, 0.3833, 0.4496, 0.1167, 0.3997, 0.15, 0.3773, 0.1227, 0.4197, 0.08029, 0.05045, 0.3833, 0.1003, 0.35, 0.1227, 0.3773, 0.08029, 0.4197, 0.4197, 0.08029, 0.3773, 0.1227, 0.35, 0.1003, 0.3833, 0.05045, 0.08029, 0.4197, 0.1227, 0.3773, 0.15, 0.3997, 0.1167, 0.4496, 0.3833, 0.05045, 0.35, 0.1003, 0.3189, 0.0837, 0.3418, 0.02827, 0.1167, 0.4496, 0.15, 0.3997, 0.1811, 0.4163, 0.1582, 0.4717, 0.3418, 0.02827, 0.3189, 0.0837, 0.2851, 0.07346, 0.2968, 0.01461, 0.1582, 0.4717, 0.1811, 0.4163, 0.2149, 0.4265, 0.2032, 0.4854, 0.2968, 0.01461, 0.2851, 0.07346, 0.25, 0.07, 0.25, 0.01, 0.2032, 0.4854, 0.2149, 0.4265, 0.25, 0.43, 0.25, 0.49, 0.4854, 0.2968, 0.4265, 0.2851, 0.43, 0.25, 0.49, 0.25, 0.01461, 0.2032, 0.07346, 0.2149, 0.07, 0.25, 0.01, 0.25, 0.4717, 0.3418, 0.4163, 0.3189, 0.4265, 0.2851, 0.4854, 0.2968, 0.02827, 0.1582, 0.0837, 0.1811, 0.07346, 0.2149, 0.01461, 0.2032, 0.05045, 0.1167, 0.1003, 0.15, 0.0837, 0.1811, 0.02827, 0.1582, 0.4496, 0.3833, 0.3997, 0.35, 0.4163, 0.3189, 0.4717, 0.3418, 0.08029, 0.08029, 0.1227, 0.1227, 0.1003, 0.15, 0.05045, 0.1167, 0.4197, 0.4197, 0.3773, 0.3773, 0.3997, 0.35, 0.4496, 0.3833, 0.1167, 0.05045, 0.15, 0.1003, 0.1227, 0.1227, 0.08029, 0.08029, 0.3833, 0.4496, 0.35, 0.3997, 0.3773, 0.3773, 0.4197, 0.4197, 0.3418, 0.4717, 0.3189, 0.4163, 0.35, 0.3997, 0.3833, 0.4496, 0.1582, 0.02827, 0.1811, 0.0837, 0.15, 0.1003, 0.1167, 0.05045, 0.25, 0.25, 0.2617, 0.3088, 0.25, 0.31, 0.2032, 0.01461, 0.2149, 0.07346, 0.1811, 0.0837, 0.1582, 0.02827, 0.49, 0.25, 0.43, 0.25, 0.4265, 0.2149, 0.4854, 0.2032, 0.01, 0.25, 0.07, 0.25, 0.07346, 0.2851, 0.01461, 0.2968, 0.25, 0.01, 0.25, 0.07, 0.2149, 0.07346, 0.2032, 0.01461, 0.2968, 0.4854, 0.2851, 0.4265, 0.3189, 0.4163, 0.3418, 0.4717, 0.2149, 0.4265, 0.1811, 0.4163, 0.2041, 0.3609, 0.2266, 0.3677, 0.07346, 0.2149, 0.0837, 0.1811, 0.1391, 0.2041, 0.1323, 0.2266, 0.3773, 0.3773, 0.35, 0.3997, 0.3167, 0.3498, 0.3349, 0.3349, 0.07346, 0.2851, 0.07, 0.25, 0.13, 0.25, 0.1323, 0.2734, 0.4163, 0.1811, 0.4265, 0.2149, 0.3677, 0.2266, 0.3609, 0.2041, 0.3773, 0.1227, 0.3997, 0.15, 0.3498, 0.1833, 0.3349, 0.1651, 0.2851, 0.07346, 0.3189, 0.0837, 0.2959, 0.1391, 0.2734, 0.1323, 0.4265, 0.2851, 0.4163, 0.3189, 0.3609, 0.2959, 0.3677, 0.2734, 0.1227, 0.1227, 0.15, 0.1003, 0.1833, 0.1502, 0.1651, 0.1651, 0.4265, 0.2149, 0.43, 0.25, 0.37, 0.25, 0.3677, 0.2266, 0.25, 0.43, 0.2851, 0.4265, 0.2968, 0.4854, 0.25, 0.49, 0.1003, 0.35, 0.0837, 0.3189, 0.1391, 0.2959, 0.1502, 0.3167, 0.1811, 0.4163, 0.15, 0.3997, 0.1833, 0.3498, 0.2041, 0.3609, 0.07, 0.25, 0.07346, 0.2149, 0.1323, 0.2266, 0.13, 0.25, 0.3997, 0.35, 0.3773, 0.3773, 0.3349, 0.3349, 0.3498, 0.3167, 0.1811, 0.0837, 0.2149, 0.07346, 0.2266, 0.1323, 0.2041, 0.1391, 0.3997, 0.15, 0.4163, 0.1811, 0.3609, 0.2041, 0.3498, 0.1833, 0.3189, 0.0837, 0.35, 0.1003, 0.3167, 0.1502, 0.2959, 0.1391, 0.43, 0.25, 0.4265, 0.2851, 0.3677, 0.2734, 0.37, 0.25, 0.1003, 0.15, 0.1227, 0.1227, 0.1651, 0.1651, 0.1502, 0.1833, 0.0837, 0.3189, 0.07346, 0.2851, 0.1323, 0.2734, 0.1391, 0.2959, 0.15, 0.3997, 0.1227, 0.3773, 0.1651, 0.3349, 0.1833, 0.3498, 0.25, 0.43, 0.2149, 0.4265, 0.2266, 0.3677, 0.25, 0.37, 0.4163, 0.3189, 0.3997, 0.35, 0.3498, 0.3167, 0.3609, 0.2959, 0.15, 0.1003, 0.1811, 0.0837, 0.2041, 0.1391, 0.1833, 0.1502, 0.3189, 0.4163, 0.2851, 0.4265, 0.2734, 0.3677, 0.2959, 0.3609, 0.35, 0.1003, 0.3773, 0.1227, 0.3349, 0.1651, 0.3167, 0.1502, 0.25, 0.07, 0.2851, 0.07346, 0.2734, 0.1323, 0.25, 0.13, 0.0837, 0.1811, 0.1003, 0.15, 0.1502, 0.1833, 0.1391, 0.2041, 0.35, 0.3997, 0.3189, 0.4163, 0.2959, 0.3609, 0.3167, 0.3498, 0.2149, 0.07346, 0.25, 0.07, 0.25, 0.13, 0.2266, 0.1323, 0.1227, 0.3773, 0.1003, 0.35, 0.1502, 0.3167, 0.1651, 0.3349, 0.2001, 0.2167, 0.2076, 0.2076, 0.25, 0.25, 0.31, 0.25, 0.3088, 0.2617, 0.25, 0.25, 0.273, 0.1946, 0.2833, 0.2001, 0.25, 0.25, 0.2999, 0.2167, 0.3054, 0.227, 0.25, 0.25, 0.273, 0.3054, 0.2617, 0.3088, 0.25, 0.25, 0.2999, 0.2833, 0.2924, 0.2924, 0.25, 0.25, 0.19, 0.25, 0.1912, 0.2383, 0.25, 0.25, 0.227, 0.3054, 0.2167, 0.2999, 0.25, 0.25, 0.2001, 0.2833, 0.1946, 0.273, 0.25, 0.25, 0.227, 0.1946, 0.2383, 0.1912, 0.25, 0.25, 0.2076, 0.2076, 0.2167, 0.2001, 0.25, 0.25, 0.3088, 0.2617, 0.3054, 0.273, 0.25, 0.25, 0.2617, 0.1912, 0.273, 0.1946, 0.25, 0.25, 0.2924, 0.2076, 0.2999, 0.2167, 0.25, 0.25, 0.25, 0.31, 0.2617, 0.3088, 0.2734, 0.3677, 0.25, 0.37, 0.3088, 0.2383, 0.31, 0.25, 0.25, 0.25, 0.2924, 0.2924, 0.2833, 0.2999, 0.25, 0.25, 0.1912, 0.2383, 0.1946, 0.227, 0.25, 0.25, 0.2383, 0.3088, 0.227, 0.3054, 0.25, 0.25, 0.2076, 0.2924, 0.2001, 0.2833, 0.25, 0.25, 0.1912, 0.2617, 0.19, 0.25, 0.25, 0.25, 0.2833, 0.2999, 0.273, 0.3054, 0.25, 0.25, 0.1946, 0.227, 0.2001, 0.2167, 0.25, 0.25, 0.25, 0.19, 0.2617, 0.1912, 0.25, 0.25, 0.2833, 0.2001, 0.2924, 0.2076, 0.25, 0.25, 0.3054, 0.227, 0.3088, 0.2383, 0.25, 0.25, 0.2383, 0.1912, 0.25, 0.19, 0.25, 0.25, 0.2167, 0.2001, 0.227, 0.1946, 0.25, 0.25, 0.3054, 0.273, 0.2999, 0.2833, 0.25, 0.25, 0.25, 0.31, 0.2383, 0.3088, 0.25, 0.25, 0.2167, 0.2999, 0.2076, 0.2924, 0.25, 0.25, 0.1946, 0.273, 0.1912, 0.2617, 0.25, 0.25, 0.8438, 1.0, 0.875, 1.0, 0.875, 1.0, 0.8438, 1.0, 0.1562, 1.0, 0.1875, 1.0, 0.1875, 1.0, 0.1562, 1.0, 0.4375, 1.0, 0.4688, 1.0, 0.4688, 1.0, 0.4375, 1.0, 0.7188, 1.0, 0.75, 1.0, 0.75, 1.0, 0.7188, 1.0, 0.03125, 1.0, 0.0625, 1.0, 0.0625, 1.0, 0.03125, 1.0, 0.3125, 1.0, 0.3438, 1.0, 0.3438, 1.0, 0.3125, 1.0, 0.5938, 1.0, 0.625, 1.0, 0.625, 1.0, 0.5938, 1.0, 0.875, 1.0, 0.9062, 1.0, 0.9062, 1.0, 0.875, 1.0, 0.1875, 1.0, 0.2188, 1.0, 0.2188, 1.0, 0.1875, 1.0, 0.4688, 1.0, 0.5, 1.0, 0.5, 1.0, 0.4688, 1.0, 0.75, 1.0, 0.7812, 1.0, 0.7812, 1.0, 0.75, 1.0, 0.0625, 1.0, 0.09375, 1.0, 0.09375, 1.0, 0.0625, 1.0, 0.3438, 1.0, 0.375, 1.0, 0.375, 1.0, 0.3438, 1.0, 0.625, 1.0, 0.6562, 1.0, 0.6562, 1.0, 0.625, 1.0, 0.9062, 1.0, 0.9375, 1.0, 0.9375, 1.0, 0.9062, 1.0, 0.2188, 1.0, 0.25, 1.0, 0.25, 1.0, 0.2188, 1.0, 0.5, 1.0, 0.5312, 1.0, 0.5312, 1.0, 0.5, 1.0, 0.7812, 1.0, 0.8125, 1.0, 0.8125, 1.0, 0.7812, 1.0, 0.09375, 1.0, 0.125, 1.0, 0.125, 1.0, 0.09375, 1.0, 0.375, 1.0, 0.4062, 1.0, 0.4062, 1.0, 0.375, 1.0, 0.6562, 1.0, 0.6875, 1.0, 0.6875, 1.0, 0.6562, 1.0, 0.9375, 1.0, 0.9688, 1.0, 0.9688, 1.0, 0.9375, 1.0, 0.25, 1.0, 0.2812, 1.0, 0.2812, 1.0, 0.25, 1.0, 0.5312, 1.0, 0.5625, 1.0, 0.5625, 1.0, 0.5312, 1.0, 0.8125, 1.0, 0.8438, 1.0, 0.8438, 1.0, 0.8125, 1.0, 0.125, 1.0, 0.1562, 1.0, 0.1562, 1.0, 0.125, 1.0, 0.4062, 1.0, 0.4375, 1.0, 0.4375, 1.0, 0.4062, 1.0, 0.6875, 1.0, 0.7188, 1.0, 0.7188, 1.0, 0.6875, 1.0, 0.0, 1.0, 0.03125, 1.0, 0.03125, 1.0, 0.0, 1.0, 0.9688, 1.0, 1.0, 1.0, 1.0, 1.0, 0.9688, 1.0, 0.2812, 1.0, 0.3125, 1.0, 0.3125, 1.0, 0.2812, 1.0, 0.5625, 1.0, 0.5938, 1.0, 0.5938, 1.0, 0.5625, 1.0, 0.8438, 1.0, 0.875, 1.0, 0.875, 1.0, 0.8438, 1.0, 0.1562, 1.0, 0.1875, 1.0, 0.1875, 1.0, 0.1562, 1.0, 0.4375, 1.0, 0.4688, 1.0, 0.4688, 1.0, 0.4375, 1.0, 0.7188, 1.0, 0.75, 1.0, 0.75, 1.0, 0.7188, 1.0, 0.03125, 1.0, 0.0625, 1.0, 0.0625, 1.0, 0.03125, 1.0, 0.3125, 1.0, 0.3438, 1.0, 0.3438, 1.0, 0.3125, 1.0, 0.5938, 1.0, 0.625, 1.0, 0.625, 1.0, 0.5938, 1.0, 0.875, 1.0, 0.9062, 1.0, 0.9062, 1.0, 0.875, 1.0, 0.1875, 1.0, 0.2188, 1.0, 0.2188, 1.0, 0.1875, 1.0, 0.4688, 1.0, 0.5, 1.0, 0.5, 1.0, 0.4688, 1.0, 0.75, 1.0, 0.7812, 1.0, 0.7812, 1.0, 0.75, 1.0, 0.0625, 1.0, 0.09375, 1.0, 0.09375, 1.0, 0.0625, 1.0, 0.3438, 1.0, 0.375, 1.0, 0.375, 1.0, 0.3438, 1.0, 0.625, 1.0, 0.6562, 1.0, 0.6562, 1.0, 0.625, 1.0, 0.9062, 1.0, 0.9375, 1.0, 0.9375, 1.0, 0.9062, 1.0, 0.2188, 1.0, 0.25, 1.0, 0.25, 1.0, 0.2188, 1.0, 0.5, 1.0, 0.5312, 1.0, 0.5312, 1.0, 0.5, 1.0, 0.7812, 1.0, 0.8125, 1.0, 0.8125, 1.0, 0.7812, 1.0, 0.09375, 1.0, 0.125, 1.0, 0.125, 1.0, 0.09375, 1.0, 0.375, 1.0, 0.4062, 1.0, 0.4062, 1.0, 0.375, 1.0, 0.6562, 1.0, 0.6875, 1.0, 0.6875, 1.0, 0.6562, 1.0, 0.9375, 1.0, 0.9688, 1.0, 0.9688, 1.0, 0.9375, 1.0, 0.25, 1.0, 0.2812, 1.0, 0.2812, 1.0, 0.25, 1.0, 0.5312, 1.0, 0.5625, 1.0, 0.5625, 1.0, 0.5312, 1.0, 0.8125, 1.0, 0.8438, 1.0, 0.8438, 1.0, 0.8125, 1.0, 0.125, 1.0, 0.1562, 1.0, 0.1562, 1.0, 0.125, 1.0, 0.4062, 1.0, 0.4375, 1.0, 0.4375, 1.0, 0.4062, 1.0, 0.6875, 1.0, 0.7188, 1.0, 0.7188, 1.0, 0.6875, 1.0, 0.0, 1.0, 0.03125, 1.0, 0.03125, 1.0, 0.0, 1.0, 0.9688, 1.0, 1.0, 1.0, 1.0, 1.0, 0.9688, 1.0, 0.2812, 1.0, 0.3125, 1.0, 0.3125, 1.0, 0.2812, 1.0, 0.5625, 1.0, 0.5938, 1.0, 0.5938, 1.0, 0.5625, 1.0])
me_cylinder_003.use_remesh_fix_poles = True
me_cylinder_003.use_remesh_preserve_attributes = False
me_cylinder_003.update()
me_cylinder_004 = bpy.data.meshes.new('Cylinder.004')
me_cylinder_004.from_pydata([(0.0, 1.0, -1.0), (0.0, 1.0, 1.0), (0.1951, 0.9808, -1.0), (0.1951, 0.9808, 1.0), (0.3827, 0.9239, -1.0), (0.3827, 0.9239, 1.0), (0.5556, 0.8315, -1.0), (0.5556, 0.8315, 1.0), (0.7071, 0.7071, -1.0), (0.7071, 0.7071, 1.0), (0.8315, 0.5556, -1.0), (0.8315, 0.5556, 1.0), (0.9239, 0.3827, -1.0), (0.9239, 0.3827, 1.0), (0.9808, 0.1951, -1.0), (0.9808, 0.1951, 1.0), (1.0, -4.371e-08, -1.0), (1.0, -4.371e-08, 1.0), (0.9808, -0.1951, -1.0), (0.9808, -0.1951, 1.0), (0.9239, -0.3827, -1.0), (0.9239, -0.3827, 1.0), (0.8315, -0.5556, -1.0), (0.8315, -0.5556, 1.0), (0.7071, -0.7071, -1.0), (0.7071, -0.7071, 1.0), (0.5556, -0.8315, -1.0), (0.5556, -0.8315, 1.0), (0.3827, -0.9239, -1.0), (0.3827, -0.9239, 1.0), (0.1951, -0.9808, -1.0), (0.1951, -0.9808, 1.0), (-8.742e-08, -1.0, -1.0), (-8.742e-08, -1.0, 1.0), (-0.1951, -0.9808, -1.0), (-0.1951, -0.9808, 1.0), (-0.3827, -0.9239, -1.0), (-0.3827, -0.9239, 1.0), (-0.5556, -0.8315, -1.0), (-0.5556, -0.8315, 1.0), (-0.7071, -0.7071, -1.0), (-0.7071, -0.7071, 1.0), (-0.8315, -0.5556, -1.0), (-0.8315, -0.5556, 1.0), (-0.9239, -0.3827, -1.0), (-0.9239, -0.3827, 1.0), (-0.9808, -0.1951, -1.0), (-0.9808, -0.1951, 1.0), (-1.0, 1.192e-08, -1.0), (-1.0, 1.192e-08, 1.0), (-0.9808, 0.1951, -1.0), (-0.9808, 0.1951, 1.0), (-0.9239, 0.3827, -1.0), (-0.9239, 0.3827, 1.0), (-0.8315, 0.5556, -1.0), (-0.8315, 0.5556, 1.0), (-0.7071, 0.7071, -1.0), (-0.7071, 0.7071, 1.0), (-0.5556, 0.8315, -1.0), (-0.5556, 0.8315, 1.0), (-0.3827, 0.9239, -1.0), (-0.3827, 0.9239, 1.0), (-0.1951, 0.9808, -1.0), (-0.1951, 0.9808, 1.0), (0.2848, 1.432, 9.17), (-4.39e-09, 1.46, 9.17), (0.5587, 1.349, 9.17), (0.811, 1.214, 9.17), (1.032, 1.032, 9.17), (1.214, 0.811, 9.17), (1.349, 0.5587, 9.17), (1.432, 0.2848, 9.17), (1.46, -5.454e-08, 9.17), (1.432, -0.2848, 9.17), (1.349, -0.5587, 9.17), (1.214, -0.811, 9.17), (1.032, -1.032, 9.17), (0.811, -1.214, 9.17), (0.5587, -1.349, 9.17), (0.2848, -1.432, 9.17), (-1.32e-07, -1.46, 9.17), (-0.2848, -1.432, 9.17), (-0.5587, -1.349, 9.17), (-0.811, -1.214, 9.17), (-1.032, -1.032, 9.17), (-1.214, -0.811, 9.17), (-1.349, -0.5587, 9.17), (-1.432, -0.2848, 9.17), (-1.46, 2.668e-08, 9.17), (-1.432, 0.2848, 9.17), (-1.349, 0.5587, 9.17), (-1.214, 0.811, 9.17), (-1.032, 1.032, 9.17), (-0.811, 1.214, 9.17), (-0.5587, 1.349, 9.17), (-0.2848, 1.432, 9.17), (0.2848, 1.432, 10.2), (-4.572e-09, 1.46, 10.2), (0.5587, 1.349, 10.2), (0.811, 1.214, 10.2), (1.032, 1.032, 10.2), (1.214, 0.811, 10.2), (1.349, 0.5587, 10.2), (1.432, 0.2848, 10.2), (1.46, -5.454e-08, 10.2), (1.432, -0.2848, 10.2), (1.349, -0.5587, 10.2), (1.214, -0.811, 10.2), (1.032, -1.032, 10.2), (0.811, -1.214, 10.2), (0.5587, -1.349, 10.2), (0.2848, -1.432, 10.2), (-1.322e-07, -1.46, 10.2), (-0.2848, -1.432, 10.2), (-0.5587, -1.349, 10.2), (-0.811, -1.214, 10.2), (-1.032, -1.032, 10.2), (-1.214, -0.811, 10.2), (-1.349, -0.5587, 10.2), (-1.432, -0.2848, 10.2), (-1.46, 2.668e-08, 10.2), (-1.432, 0.2848, 10.2), (-1.349, 0.5587, 10.2), (-1.214, 0.811, 10.2), (-1.032, 1.032, 10.2), (-0.811, 1.214, 10.2), (-0.5587, 1.349, 10.2), (-0.2848, 1.432, 10.2), (-4.371e-08, 0.0, -1.0), (-6.838e-08, 0.0, 1.282), (-1.003e-07, -0.7299, 1.282), (-3.648e-08, 0.7299, 1.282), (-0.7299, 1.334e-08, 1.282), (0.7299, -2.727e-08, 1.282), (-0.1424, -0.7159, 1.282), (0.1424, 0.7159, 1.282), (-0.2793, -0.6744, 1.282), (0.2793, 0.6744, 1.282), (0.4055, 0.6069, 1.282), (-0.4055, -0.6069, 1.282), (0.5161, 0.5161, 1.282), (-0.5161, -0.5161, 1.282), (0.6069, 0.4055, 1.282), (-0.6069, -0.4055, 1.282), (-0.6744, -0.2793, 1.282), (0.6744, 0.2793, 1.282), (-0.7159, -0.1424, 1.282), (0.7159, 0.1424, 1.282), (-0.1424, 0.7159, 1.282), (0.1424, -0.7159, 1.282), (-0.2793, 0.6744, 1.282), (0.2793, -0.6744, 1.282), (-0.4055, 0.6069, 1.282), (0.4055, -0.6069, 1.282), (-0.5161, 0.5161, 1.282), (0.5161, -0.5161, 1.282), (-0.6069, 0.4055, 1.282), (0.6069, -0.4055, 1.282), (-0.6744, 0.2793, 1.282), (0.6744, -0.2793, 1.282), (-0.7159, 0.1424, 1.282), (0.7159, -0.1424, 1.282), (1.074, 0.2136, 5.832), (-0.9104, -0.6083, 5.832), (0.9104, 0.6083, 5.832), (0.419, 1.012, 5.832), (-0.7742, 0.7742, 5.832), (0.6083, -0.9104, 5.832), (-1.012, -0.419, 5.832), (-0.6083, -0.9104, 5.832), (0.6083, 0.9104, 5.832), (-0.2136, -1.074, 5.832), (1.095, -4.09e-08, 5.832), (-1.074, 0.2136, 5.832), (1.012, -0.419, 5.832), (-0.419, 1.012, 5.832), (0.2136, -1.074, 5.832), (-1.162e-07, -1.095, 5.832), (-0.9104, 0.6083, 5.832), (0.7742, -0.7742, 5.832), (-1.074, -0.2136, 5.832), (1.012, 0.419, 5.832), (-0.7742, -0.7742, 5.832), (0.7742, 0.7742, 5.832), (-0.419, -1.012, 5.832), (0.2136, 1.074, 5.832), (1.074, -0.2136, 5.832), (-0.6083, 0.9104, 5.832), (0.419, -1.012, 5.832), (-1.095, 2.001e-08, 5.832), (-2.052e-08, 1.095, 5.832), (-1.012, 0.419, 5.832), (0.9104, -0.6083, 5.832), (-0.2136, 1.074, 5.832), (0.2028, 0.3035, 1.282), (0.365, -1.363e-08, 1.282), (-0.365, 6.67e-09, 1.282), (0.3372, -0.1397, 1.282), (-0.3372, 0.1397, 1.282), (0.0712, -0.3579, 1.282), (-0.0712, 0.3579, 1.282), (-0.3035, -0.2028, 1.282), (0.2581, -0.2581, 1.282), (-0.2581, 0.2581, 1.282), (0.3372, 0.1397, 1.282), (-0.3372, -0.1397, 1.282), (0.2581, 0.2581, 1.282), (-0.2028, -0.3035, 1.282), (0.0712, 0.3579, 1.282), (-0.0712, -0.3579, 1.282), (0.3579, -0.0712, 1.282), (-0.3579, 0.0712, 1.282), (0.1397, -0.3372, 1.282), (-0.1397, 0.3372, 1.282), (-5.243e-08, 0.365, 1.282), (-8.434e-08, -0.365, 1.282), (0.3035, -0.2028, 1.282), (-0.3035, 0.2028, 1.282), (0.3579, 0.0712, 1.282), (-0.3579, -0.0712, 1.282), (0.3035, 0.2028, 1.282), (-0.2581, -0.2581, 1.282), (0.1397, 0.3372, 1.282), (-0.1397, -0.3372, 1.282), (0.2028, -0.3035, 1.282), (-0.2028, 0.3035, 1.282), (0.5563, -0.8325, 1.694), (0.3832, -0.925, 1.694), (-0.925, -0.3832, 1.694), (-0.982, -0.1953, 1.694), (-4.39e-10, 1.001, 1.694), (0.1953, 0.982, 1.694), (-0.1953, 0.982, 1.694), (0.982, -0.1953, 1.694), (0.925, -0.3832, 1.694), (-0.3832, -0.925, 1.694), (-0.5563, -0.8325, 1.694), (-0.8325, 0.5563, 1.694), (-0.708, 0.708, 1.694), (0.8325, 0.5563, 1.694), (0.925, 0.3832, 1.694), (0.1953, -0.982, 1.694), (-1.001, 1.406e-08, 1.694), (0.3832, 0.925, 1.694), (0.8325, -0.5563, 1.694), (-0.708, -0.708, 1.694), (-0.5563, 0.8325, 1.694), (0.982, 0.1953, 1.694), (-8.797e-08, -1.001, 1.694), (-0.982, 0.1953, 1.694), (0.5563, 0.8325, 1.694), (0.708, -0.708, 1.694), (-0.8325, -0.5563, 1.694), (-0.3832, 0.925, 1.694), (1.001, -4.164e-08, 1.694), (-0.1953, -0.982, 1.694), (-0.925, 0.3832, 1.694), (0.708, 0.708, 1.694), (0.557, -0.8336, 2.127), (-0.9263, -0.3837, 2.127), (-1.292e-09, 1.003, 2.127), (-0.1956, 0.9833, 2.127), (0.9833, -0.1956, 2.127), (-0.3837, -0.9263, 2.127), (-0.8336, 0.557, 2.127), (0.8336, 0.557, 2.127), (0.3837, -0.9263, 2.127), (-0.9833, -0.1956, 2.127), (0.1956, 0.9833, 2.127), (0.9263, -0.3837, 2.127), (-0.557, -0.8336, 2.127), (-0.7089, 0.7089, 2.127), (0.9263, 0.3837, 2.127), (0.1956, -0.9833, 2.127), (-1.003, 1.361e-08, 2.127), (0.3837, 0.9263, 2.127), (0.8336, -0.557, 2.127), (-0.7089, -0.7089, 2.127), (-0.557, 0.8336, 2.127), (0.9833, 0.1956, 2.127), (-8.894e-08, -1.003, 2.127), (-0.9833, 0.1956, 2.127), (0.557, 0.8336, 2.127), (0.7089, -0.7089, 2.127), (-0.8336, -0.557, 2.127), (-0.3837, 0.9263, 2.127), (1.003, -4.217e-08, 2.127), (-0.1956, -0.9833, 2.127), (-0.9263, 0.3837, 2.127), (0.7089, 0.7089, 2.127)], [], [(0, 1, 3, 2), (2, 3, 5, 4), (4, 5, 7, 6), (6, 7, 9, 8), (8, 9, 11, 10), (10, 11, 13, 12), (12, 13, 15, 14), (14, 15, 17, 16), (16, 17, 19, 18), (18, 19, 21, 20), (20, 21, 23, 22), (22, 23, 25, 24), (24, 25, 27, 26), (26, 27, 29, 28), (28, 29, 31, 30), (30, 31, 33, 32), (32, 33, 35, 34), (34, 35, 37, 36), (36, 37, 39, 38), (38, 39, 41, 40), (40, 41, 43, 42), (42, 43, 45, 44), (44, 45, 47, 46), (46, 47, 49, 48), (48, 49, 51, 50), (50, 51, 53, 52), (52, 53, 55, 54), (54, 55, 57, 56), (56, 57, 59, 58), (58, 59, 61, 60), (266, 258, 77, 78), (60, 61, 63, 62), (62, 63, 1, 0), (0, 128, 62), (76, 75, 107, 108), (267, 259, 86, 87), (268, 260, 65, 64), (260, 261, 95, 65), (269, 262, 73, 74), (270, 263, 82, 83), (271, 264, 91, 92), (272, 265, 69, 70), (273, 266, 78, 79), (274, 267, 87, 88), (275, 268, 64, 66), (276, 269, 74, 75), (277, 270, 83, 84), (278, 271, 92, 93), (279, 272, 70, 71), (280, 273, 79, 80), (281, 274, 88, 89), (282, 275, 66, 67), (283, 276, 75, 76), (284, 277, 84, 85), (285, 278, 93, 94), (286, 279, 71, 72), (287, 280, 80, 81), (288, 281, 89, 90), (289, 282, 67, 68), (258, 283, 76, 77), (259, 284, 85, 86), (261, 285, 94, 95), (262, 286, 72, 73), (263, 287, 81, 82), (264, 288, 90, 91), (265, 289, 68, 69), (135, 208, 222, 137), (90, 89, 121, 122), (77, 76, 108, 109), (91, 90, 122, 123), (78, 77, 109, 110), (64, 65, 97, 96), (92, 91, 123, 124), (79, 78, 110, 111), (66, 64, 96, 98), (93, 92, 124, 125), (80, 79, 111, 112), (67, 66, 98, 99), (94, 93, 125, 126), (81, 80, 112, 113), (68, 67, 99, 100), (95, 94, 126, 127), (82, 81, 113, 114), (69, 68, 100, 101), (65, 95, 127, 97), (83, 82, 114, 115), (70, 69, 101, 102), (84, 83, 115, 116), (71, 70, 102, 103), (85, 84, 116, 117), (72, 71, 103, 104), (86, 85, 117, 118), (73, 72, 104, 105), (87, 86, 118, 119), (74, 73, 105, 106), (88, 87, 119, 120), (75, 74, 106, 107), (89, 88, 120, 121), (32, 128, 30), (48, 128, 46), (16, 128, 14), (62, 128, 60), (30, 128, 28), (60, 128, 58), (28, 128, 26), (58, 128, 56), (26, 128, 24), (56, 128, 54), (24, 128, 22), (54, 128, 52), (22, 128, 20), (20, 128, 18), (52, 128, 50), (18, 128, 16), (50, 128, 48), (34, 128, 32), (2, 128, 0), (36, 128, 34), (4, 128, 2), (38, 128, 36), (6, 128, 4), (40, 128, 38), (8, 128, 6), (42, 128, 40), (10, 128, 8), (44, 128, 42), (12, 128, 10), (46, 128, 44), (14, 128, 12), (130, 215, 209, 134), (132, 196, 211, 160), (133, 195, 210, 161), (134, 209, 223, 136), (135, 185, 190, 131), (105, 186, 174, 106), (136, 223, 207, 139), (137, 222, 194, 138), (138, 194, 206, 140), (139, 207, 221, 141), (140, 206, 220, 142), (141, 221, 201, 143), (142, 220, 204, 145), (143, 201, 205, 144), (144, 205, 219, 146), (145, 204, 218, 147), (146, 219, 196, 132), (147, 218, 195, 133), (148, 200, 214, 131), (149, 199, 215, 130), (150, 213, 200, 148), (151, 212, 199, 149), (152, 225, 213, 150), (153, 224, 212, 151), (154, 203, 225, 152), (155, 202, 224, 153), (156, 217, 203, 154), (157, 216, 202, 155), (158, 198, 217, 156), (159, 197, 216, 157), (160, 211, 198, 158), (161, 210, 197, 159), (121, 173, 191, 122), (106, 174, 192, 107), (122, 191, 178, 123), (107, 192, 179, 108), (123, 178, 166, 124), (108, 179, 167, 109), (124, 166, 187, 125), (109, 167, 188, 110), (125, 187, 175, 126), (110, 188, 176, 111), (126, 175, 193, 127), (111, 176, 177, 112), (127, 193, 190, 97), (103, 162, 172, 104), (119, 180, 189, 120), (102, 181, 162, 103), (118, 168, 180, 119), (117, 163, 168, 118), (101, 164, 181, 102), (116, 182, 163, 117), (100, 183, 164, 101), (115, 169, 182, 116), (99, 170, 183, 100), (98, 165, 170, 99), (114, 184, 169, 115), (129, 208, 214), (113, 171, 184, 114), (104, 172, 186, 105), (120, 189, 173, 121), (112, 177, 171, 113), (96, 185, 165, 98), (193, 175, 150, 148), (180, 168, 144, 146), (183, 170, 138, 140), (173, 189, 132, 160), (174, 186, 161, 159), (179, 192, 157, 155), (176, 188, 151, 149), (162, 181, 145, 147), (182, 169, 139, 141), (186, 172, 133, 161), (190, 185, 96, 97), (178, 191, 158, 156), (175, 187, 152, 150), (189, 180, 146, 132), (164, 183, 140, 142), (184, 171, 134, 136), (192, 174, 159, 157), (188, 167, 153, 151), (172, 162, 147, 133), (163, 182, 141, 143), (191, 173, 160, 158), (187, 166, 154, 152), (190, 193, 148, 131), (181, 164, 142, 145), (169, 184, 136, 139), (165, 185, 135, 137), (167, 179, 155, 153), (177, 176, 149, 130), (168, 163, 143, 144), (170, 165, 137, 138), (171, 177, 130, 134), (166, 178, 156, 154), (201, 221, 129), (195, 218, 129), (212, 224, 129), (216, 197, 129), (222, 208, 129), (220, 206, 129), (196, 219, 129), (213, 225, 129), (217, 198, 129), (223, 209, 129), (221, 207, 129), (218, 204, 129), (199, 212, 129), (202, 216, 129), (214, 208, 135, 131), (210, 195, 129), (206, 194, 129), (219, 205, 129), (200, 213, 129), (203, 217, 129), (211, 196, 129), (194, 222, 129), (205, 201, 129), (215, 199, 129), (224, 202, 129), (197, 210, 129), (209, 215, 129), (207, 223, 129), (204, 220, 129), (214, 200, 129), (225, 203, 129), (198, 211, 129), (11, 9, 257, 239), (55, 53, 256, 237), (37, 35, 255, 235), (19, 17, 254, 233), (63, 61, 253, 232), (45, 43, 252, 228), (27, 25, 251, 226), (9, 7, 250, 257), (53, 51, 249, 256), (35, 33, 248, 255), (17, 15, 247, 254), (61, 59, 246, 253), (43, 41, 245, 252), (25, 23, 244, 251), (7, 5, 243, 250), (51, 49, 242, 249), (33, 31, 241, 248), (15, 13, 240, 247), (59, 57, 238, 246), (41, 39, 236, 245), (23, 21, 234, 244), (5, 3, 231, 243), (49, 47, 229, 242), (31, 29, 227, 241), (13, 11, 239, 240), (57, 55, 237, 238), (39, 37, 235, 236), (21, 19, 233, 234), (1, 63, 232, 230), (3, 1, 230, 231), (47, 45, 228, 229), (29, 27, 226, 227), (239, 257, 289, 265), (237, 256, 288, 264), (235, 255, 287, 263), (233, 254, 286, 262), (232, 253, 285, 261), (228, 252, 284, 259), (226, 251, 283, 258), (257, 250, 282, 289), (256, 249, 281, 288), (255, 248, 280, 287), (254, 247, 279, 286), (253, 246, 278, 285), (252, 245, 277, 284), (251, 244, 276, 283), (250, 243, 275, 282), (249, 242, 274, 281), (248, 241, 273, 280), (247, 240, 272, 279), (246, 238, 271, 278), (245, 236, 270, 277), (244, 234, 269, 276), (243, 231, 268, 275), (242, 229, 267, 274), (241, 227, 266, 273), (240, 239, 265, 272), (238, 237, 264, 271), (236, 235, 263, 270), (234, 233, 262, 269), (230, 232, 261, 260), (231, 230, 260, 268), (229, 228, 259, 267), (227, 226, 258, 266)])
me_cylinder_004.polygons.foreach_set('use_smooth', [True] * 320)
_uv = me_cylinder_004.uv_layers.new(name='UVMap')
_uv.uv.foreach_set('vector', [1.0, 0.5, 1.0, 1.0, 0.9688, 1.0, 0.9688, 0.5, 0.9688, 0.5, 0.9688, 1.0, 0.9375, 1.0, 0.9375, 0.5, 0.9375, 0.5, 0.9375, 1.0, 0.9062, 1.0, 0.9062, 0.5, 0.9062, 0.5, 0.9062, 1.0, 0.875, 1.0, 0.875, 0.5, 0.875, 0.5, 0.875, 1.0, 0.8438, 1.0, 0.8438, 0.5, 0.8438, 0.5, 0.8438, 1.0, 0.8125, 1.0, 0.8125, 0.5, 0.8125, 0.5, 0.8125, 1.0, 0.7812, 1.0, 0.7812, 0.5, 0.7812, 0.5, 0.7812, 1.0, 0.75, 1.0, 0.75, 0.5, 0.75, 0.5, 0.75, 1.0, 0.7188, 1.0, 0.7188, 0.5, 0.7188, 0.5, 0.7188, 1.0, 0.6875, 1.0, 0.6875, 0.5, 0.6875, 0.5, 0.6875, 1.0, 0.6562, 1.0, 0.6562, 0.5, 0.6562, 0.5, 0.6562, 1.0, 0.625, 1.0, 0.625, 0.5, 0.625, 0.5, 0.625, 1.0, 0.5938, 1.0, 0.5938, 0.5, 0.5938, 0.5, 0.5938, 1.0, 0.5625, 1.0, 0.5625, 0.5, 0.5625, 0.5, 0.5625, 1.0, 0.5312, 1.0, 0.5312, 0.5, 0.5312, 0.5, 0.5312, 1.0, 0.5, 1.0, 0.5, 0.5, 0.5, 0.5, 0.5, 1.0, 0.4688, 1.0, 0.4688, 0.5, 0.4688, 0.5, 0.4688, 1.0, 0.4375, 1.0, 0.4375, 0.5, 0.4375, 0.5, 0.4375, 1.0, 0.4062, 1.0, 0.4062, 0.5, 0.4062, 0.5, 0.4062, 1.0, 0.375, 1.0, 0.375, 0.5, 0.375, 0.5, 0.375, 1.0, 0.3438, 1.0, 0.3438, 0.5, 0.3438, 0.5, 0.3438, 1.0, 0.3125, 1.0, 0.3125, 0.5, 0.3125, 0.5, 0.3125, 1.0, 0.2812, 1.0, 0.2812, 0.5, 0.2812, 0.5, 0.2812, 1.0, 0.25, 1.0, 0.25, 0.5, 0.25, 0.5, 0.25, 1.0, 0.2188, 1.0, 0.2188, 0.5, 0.2188, 0.5, 0.2188, 1.0, 0.1875, 1.0, 0.1875, 0.5, 0.1875, 0.5, 0.1875, 1.0, 0.1562, 1.0, 0.1562, 0.5, 0.1562, 0.5, 0.1562, 1.0, 0.125, 1.0, 0.125, 0.5, 0.125, 0.5, 0.125, 1.0, 0.09375, 1.0, 0.09375, 0.5, 0.09375, 0.5, 0.09375, 1.0, 0.0625, 1.0, 0.0625, 0.5, 0.5625, 1.0, 0.5938, 1.0, 0.5938, 1.0, 0.5625, 1.0, 0.0625, 0.5, 0.0625, 1.0, 0.03125, 1.0, 0.03125, 0.5, 0.03125, 0.5, 0.03125, 1.0, 0.0, 1.0, 0.0, 0.5, 0.75, 0.49, 0.75, 0.25, 0.7032, 0.4854, 0.625, 1.0, 0.6562, 1.0, 0.6562, 1.0, 0.625, 1.0, 0.2812, 1.0, 0.3125, 1.0, 0.3125, 1.0, 0.2812, 1.0, 0.9688, 1.0, 1.0, 1.0, 1.0, 1.0, 0.9688, 1.0, 0.0, 1.0, 0.03125, 1.0, 0.03125, 1.0, 0.0, 1.0, 0.6875, 1.0, 0.7188, 1.0, 0.7188, 1.0, 0.6875, 1.0, 0.4062, 1.0, 0.4375, 1.0, 0.4375, 1.0, 0.4062, 1.0, 0.125, 1.0, 0.1562, 1.0, 0.1562, 1.0, 0.125, 1.0, 0.8125, 1.0, 0.8438, 1.0, 0.8438, 1.0, 0.8125, 1.0, 0.5312, 1.0, 0.5625, 1.0, 0.5625, 1.0, 0.5312, 1.0, 0.25, 1.0, 0.2812, 1.0, 0.2812, 1.0, 0.25, 1.0, 0.9375, 1.0, 0.9688, 1.0, 0.9688, 1.0, 0.9375, 1.0, 0.6562, 1.0, 0.6875, 1.0, 0.6875, 1.0, 0.6562, 1.0, 0.375, 1.0, 0.4062, 1.0, 0.4062, 1.0, 0.375, 1.0, 0.09375, 1.0, 0.125, 1.0, 0.125, 1.0, 0.09375, 1.0, 0.7812, 1.0, 0.8125, 1.0, 0.8125, 1.0, 0.7812, 1.0, 0.5, 1.0, 0.5312, 1.0, 0.5312, 1.0, 0.5, 1.0, 0.2188, 1.0, 0.25, 1.0, 0.25, 1.0, 0.2188, 1.0, 0.9062, 1.0, 0.9375, 1.0, 0.9375, 1.0, 0.9062, 1.0, 0.625, 1.0, 0.6562, 1.0, 0.6562, 1.0, 0.625, 1.0, 0.3438, 1.0, 0.375, 1.0, 0.375, 1.0, 0.3438, 1.0, 0.0625, 1.0, 0.09375, 1.0, 0.09375, 1.0, 0.0625, 1.0, 0.75, 1.0, 0.7812, 1.0, 0.7812, 1.0, 0.75, 1.0, 0.4688, 1.0, 0.5, 1.0, 0.5, 1.0, 0.4688, 1.0, 0.1875, 1.0, 0.2188, 1.0, 0.2188, 1.0, 0.1875, 1.0, 0.875, 1.0, 0.9062, 1.0, 0.9062, 1.0, 0.875, 1.0, 0.5938, 1.0, 0.625, 1.0, 0.625, 1.0, 0.5938, 1.0, 0.3125, 1.0, 0.3438, 1.0, 0.3438, 1.0, 0.3125, 1.0, 0.03125, 1.0, 0.0625, 1.0, 0.0625, 1.0, 0.03125, 1.0, 0.7188, 1.0, 0.75, 1.0, 0.75, 1.0, 0.7188, 1.0, 0.4375, 1.0, 0.4688, 1.0, 0.4688, 1.0, 0.4375, 1.0, 0.1562, 1.0, 0.1875, 1.0, 0.1875, 1.0, 0.1562, 1.0, 0.8438, 1.0, 0.875, 1.0, 0.875, 1.0, 0.8438, 1.0, 0.2734, 0.3677, 0.2617, 0.3088, 0.273, 0.3054, 0.2959, 0.3609, 0.1875, 1.0, 0.2188, 1.0, 0.2188, 1.0, 0.1875, 1.0, 0.5938, 1.0, 0.625, 1.0, 0.625, 1.0, 0.5938, 1.0, 0.1562, 1.0, 0.1875, 1.0, 0.1875, 1.0, 0.1562, 1.0, 0.5625, 1.0, 0.5938, 1.0, 0.5938, 1.0, 0.5625, 1.0, 0.9688, 1.0, 1.0, 1.0, 1.0, 1.0, 0.9688, 1.0, 0.125, 1.0, 0.1562, 1.0, 0.1562, 1.0, 0.125, 1.0, 0.5312, 1.0, 0.5625, 1.0, 0.5625, 1.0, 0.5312, 1.0, 0.9375, 1.0, 0.9688, 1.0, 0.9688, 1.0, 0.9375, 1.0, 0.09375, 1.0, 0.125, 1.0, 0.125, 1.0, 0.09375, 1.0, 0.5, 1.0, 0.5312, 1.0, 0.5312, 1.0, 0.5, 1.0, 0.9062, 1.0, 0.9375, 1.0, 0.9375, 1.0, 0.9062, 1.0, 0.0625, 1.0, 0.09375, 1.0, 0.09375, 1.0, 0.0625, 1.0, 0.4688, 1.0, 0.5, 1.0, 0.5, 1.0, 0.4688, 1.0, 0.875, 1.0, 0.9062, 1.0, 0.9062, 1.0, 0.875, 1.0, 0.03125, 1.0, 0.0625, 1.0, 0.0625, 1.0, 0.03125, 1.0, 0.4375, 1.0, 0.4688, 1.0, 0.4688, 1.0, 0.4375, 1.0, 0.8438, 1.0, 0.875, 1.0, 0.875, 1.0, 0.8438, 1.0, 0.0, 1.0, 0.03125, 1.0, 0.03125, 1.0, 0.0, 1.0, 0.4062, 1.0, 0.4375, 1.0, 0.4375, 1.0, 0.4062, 1.0, 0.8125, 1.0, 0.8438, 1.0, 0.8438, 1.0, 0.8125, 1.0, 0.375, 1.0, 0.4062, 1.0, 0.4062, 1.0, 0.375, 1.0, 0.7812, 1.0, 0.8125, 1.0, 0.8125, 1.0, 0.7812, 1.0, 0.3438, 1.0, 0.375, 1.0, 0.375, 1.0, 0.3438, 1.0, 0.75, 1.0, 0.7812, 1.0, 0.7812, 1.0, 0.75, 1.0, 0.3125, 1.0, 0.3438, 1.0, 0.3438, 1.0, 0.3125, 1.0, 0.7188, 1.0, 0.75, 1.0, 0.75, 1.0, 0.7188, 1.0, 0.2812, 1.0, 0.3125, 1.0, 0.3125, 1.0, 0.2812, 1.0, 0.6875, 1.0, 0.7188, 1.0, 0.7188, 1.0, 0.6875, 1.0, 0.25, 1.0, 0.2812, 1.0, 0.2812, 1.0, 0.25, 1.0, 0.6562, 1.0, 0.6875, 1.0, 0.6875, 1.0, 0.6562, 1.0, 0.2188, 1.0, 0.25, 1.0, 0.25, 1.0, 0.2188, 1.0, 0.75, 0.01, 0.75, 0.25, 0.7968, 0.01461, 0.51, 0.25, 0.75, 0.25, 0.5146, 0.2032, 0.99, 0.25, 0.75, 0.25, 0.9854, 0.2968, 0.7032, 0.4854, 0.75, 0.25, 0.6582, 0.4717, 0.7968, 0.01461, 0.75, 0.25, 0.8418, 0.02827, 0.6582, 0.4717, 0.75, 0.25, 0.6167, 0.4496, 0.8418, 0.02827, 0.75, 0.25, 0.8833, 0.05045, 0.6167, 0.4496, 0.75, 0.25, 0.5803, 0.4197, 0.8833, 0.05045, 0.75, 0.25, 0.9197, 0.08029, 0.5803, 0.4197, 0.75, 0.25, 0.5504, 0.3833, 0.9197, 0.08029, 0.75, 0.25, 0.9496, 0.1167, 0.5504, 0.3833, 0.75, 0.25, 0.5283, 0.3418, 0.9496, 0.1167, 0.75, 0.25, 0.9717, 0.1582, 0.9717, 0.1582, 0.75, 0.25, 0.9854, 0.2032, 0.5283, 0.3418, 0.75, 0.25, 0.5146, 0.2968, 0.9854, 0.2032, 0.75, 0.25, 0.99, 0.25, 0.5146, 0.2968, 0.75, 0.25, 0.51, 0.25, 0.7032, 0.01461, 0.75, 0.25, 0.75, 0.01, 0.7968, 0.4854, 0.75, 0.25, 0.75, 0.49, 0.6582, 0.02827, 0.75, 0.25, 0.7032, 0.01461, 0.8418, 0.4717, 0.75, 0.25, 0.7968, 0.4854, 0.6167, 0.05045, 0.75, 0.25, 0.6582, 0.02827, 0.8833, 0.4496, 0.75, 0.25, 0.8418, 0.4717, 0.5803, 0.08029, 0.75, 0.25, 0.6167, 0.05045, 0.9197, 0.4197, 0.75, 0.25, 0.8833, 0.4496, 0.5504, 0.1167, 0.75, 0.25, 0.5803, 0.08029, 0.9496, 0.3833, 0.75, 0.25, 0.9197, 0.4197, 0.5283, 0.1582, 0.75, 0.25, 0.5504, 0.1167, 0.9717, 0.3418, 0.75, 0.25, 0.9496, 0.3833, 0.5146, 0.2032, 0.75, 0.25, 0.5283, 0.1582, 0.9854, 0.2968, 0.75, 0.25, 0.9717, 0.3418, 0.25, 0.13, 0.25, 0.19, 0.2383, 0.1912, 0.2266, 0.1323, 0.13, 0.25, 0.19, 0.25, 0.1912, 0.2617, 0.1323, 0.2734, 0.37, 0.25, 0.31, 0.25, 0.3088, 0.2383, 0.3677, 0.2266, 0.2266, 0.1323, 0.2383, 0.1912, 0.227, 0.1946, 0.2041, 0.1391, 0.2734, 0.3677, 0.2851, 0.4265, 0.25, 0.43, 0.25, 0.37, 0.4854, 0.2032, 0.4265, 0.2149, 0.4163, 0.1811, 0.4717, 0.1582, 0.2041, 0.1391, 0.227, 0.1946, 0.2167, 0.2001, 0.1833, 0.1502, 0.2959, 0.3609, 0.273, 0.3054, 0.2833, 0.2999, 0.3167, 0.3498, 0.3167, 0.3498, 0.2833, 0.2999, 0.2924, 0.2924, 0.3349, 0.3349, 0.1833, 0.1502, 0.2167, 0.2001, 0.2076, 0.2076, 0.1651, 0.1651, 0.3349, 0.3349, 0.2924, 0.2924, 0.2999, 0.2833, 0.3498, 0.3167, 0.1651, 0.1651, 0.2076, 0.2076, 0.2001, 0.2167, 0.1502, 0.1833, 0.3498, 0.3167, 0.2999, 0.2833, 0.3054, 0.273, 0.3609, 0.2959, 0.1502, 0.1833, 0.2001, 0.2167, 0.1946, 0.227, 0.1391, 0.2041, 0.1391, 0.2041, 0.1946, 0.227, 0.1912, 0.2383, 0.1323, 0.2266, 0.3609, 0.2959, 0.3054, 0.273, 0.3088, 0.2617, 0.3677, 0.2734, 0.1323, 0.2266, 0.1912, 0.2383, 0.19, 0.25, 0.13, 0.25, 0.3677, 0.2734, 0.3088, 0.2617, 0.31, 0.25, 0.37, 0.25, 0.2266, 0.3677, 0.2383, 0.3088, 0.25, 0.31, 0.25, 0.37, 0.2734, 0.1323, 0.2617, 0.1912, 0.25, 0.19, 0.25, 0.13, 0.2041, 0.3609, 0.227, 0.3054, 0.2383, 0.3088, 0.2266, 0.3677, 0.2959, 0.1391, 0.273, 0.1946, 0.2617, 0.1912, 0.2734, 0.1323, 0.1833, 0.3498, 0.2167, 0.2999, 0.227, 0.3054, 0.2041, 0.3609, 0.3167, 0.1502, 0.2833, 0.2001, 0.273, 0.1946, 0.2959, 0.1391, 0.1651, 0.3349, 0.2076, 0.2924, 0.2167, 0.2999, 0.1833, 0.3498, 0.3349, 0.1651, 0.2924, 0.2076, 0.2833, 0.2001, 0.3167, 0.1502, 0.1502, 0.3167, 0.2001, 0.2833, 0.2076, 0.2924, 0.1651, 0.3349, 0.3498, 0.1833, 0.2999, 0.2167, 0.2924, 0.2076, 0.3349, 0.1651, 0.1391, 0.2959, 0.1946, 0.273, 0.2001, 0.2833, 0.1502, 0.3167, 0.3609, 0.2041, 0.3054, 0.227, 0.2999, 0.2167, 0.3498, 0.1833, 0.1323, 0.2734, 0.1912, 0.2617, 0.1946, 0.273, 0.1391, 0.2959, 0.3677, 0.2266, 0.3088, 0.2383, 0.3054, 0.227, 0.3609, 0.2041, 0.01461, 0.2968, 0.07346, 0.2851, 0.0837, 0.3189, 0.02827, 0.3418, 0.4717, 0.1582, 0.4163, 0.1811, 0.3997, 0.15, 0.4496, 0.1167, 0.02827, 0.3418, 0.0837, 0.3189, 0.1003, 0.35, 0.05045, 0.3833, 0.4496, 0.1167, 0.3997, 0.15, 0.3773, 0.1227, 0.4197, 0.08029, 0.05045, 0.3833, 0.1003, 0.35, 0.1227, 0.3773, 0.08029, 0.4197, 0.4197, 0.08029, 0.3773, 0.1227, 0.35, 0.1003, 0.3833, 0.05045, 0.08029, 0.4197, 0.1227, 0.3773, 0.15, 0.3997, 0.1167, 0.4496, 0.3833, 0.05045, 0.35, 0.1003, 0.3189, 0.0837, 0.3418, 0.02827, 0.1167, 0.4496, 0.15, 0.3997, 0.1811, 0.4163, 0.1582, 0.4717, 0.3418, 0.02827, 0.3189, 0.0837, 0.2851, 0.07346, 0.2968, 0.01461, 0.1582, 0.4717, 0.1811, 0.4163, 0.2149, 0.4265, 0.2032, 0.4854, 0.2968, 0.01461, 0.2851, 0.07346, 0.25, 0.07, 0.25, 0.01, 0.2032, 0.4854, 0.2149, 0.4265, 0.25, 0.43, 0.25, 0.49, 0.4854, 0.2968, 0.4265, 0.2851, 0.43, 0.25, 0.49, 0.25, 0.01461, 0.2032, 0.07346, 0.2149, 0.07, 0.25, 0.01, 0.25, 0.4717, 0.3418, 0.4163, 0.3189, 0.4265, 0.2851, 0.4854, 0.2968, 0.02827, 0.1582, 0.0837, 0.1811, 0.07346, 0.2149, 0.01461, 0.2032, 0.05045, 0.1167, 0.1003, 0.15, 0.0837, 0.1811, 0.02827, 0.1582, 0.4496, 0.3833, 0.3997, 0.35, 0.4163, 0.3189, 0.4717, 0.3418, 0.08029, 0.08029, 0.1227, 0.1227, 0.1003, 0.15, 0.05045, 0.1167, 0.4197, 0.4197, 0.3773, 0.3773, 0.3997, 0.35, 0.4496, 0.3833, 0.1167, 0.05045, 0.15, 0.1003, 0.1227, 0.1227, 0.08029, 0.08029, 0.3833, 0.4496, 0.35, 0.3997, 0.3773, 0.3773, 0.4197, 0.4197, 0.3418, 0.4717, 0.3189, 0.4163, 0.35, 0.3997, 0.3833, 0.4496, 0.1582, 0.02827, 0.1811, 0.0837, 0.15, 0.1003, 0.1167, 0.05045, 0.25, 0.25, 0.2617, 0.3088, 0.25, 0.31, 0.2032, 0.01461, 0.2149, 0.07346, 0.1811, 0.0837, 0.1582, 0.02827, 0.49, 0.25, 0.43, 0.25, 0.4265, 0.2149, 0.4854, 0.2032, 0.01, 0.25, 0.07, 0.25, 0.07346, 0.2851, 0.01461, 0.2968, 0.25, 0.01, 0.25, 0.07, 0.2149, 0.07346, 0.2032, 0.01461, 0.2968, 0.4854, 0.2851, 0.4265, 0.3189, 0.4163, 0.3418, 0.4717, 0.2149, 0.4265, 0.1811, 0.4163, 0.2041, 0.3609, 0.2266, 0.3677, 0.07346, 0.2149, 0.0837, 0.1811, 0.1391, 0.2041, 0.1323, 0.2266, 0.3773, 0.3773, 0.35, 0.3997, 0.3167, 0.3498, 0.3349, 0.3349, 0.07346, 0.2851, 0.07, 0.25, 0.13, 0.25, 0.1323, 0.2734, 0.4163, 0.1811, 0.4265, 0.2149, 0.3677, 0.2266, 0.3609, 0.2041, 0.3773, 0.1227, 0.3997, 0.15, 0.3498, 0.1833, 0.3349, 0.1651, 0.2851, 0.07346, 0.3189, 0.0837, 0.2959, 0.1391, 0.2734, 0.1323, 0.4265, 0.2851, 0.4163, 0.3189, 0.3609, 0.2959, 0.3677, 0.2734, 0.1227, 0.1227, 0.15, 0.1003, 0.1833, 0.1502, 0.1651, 0.1651, 0.4265, 0.2149, 0.43, 0.25, 0.37, 0.25, 0.3677, 0.2266, 0.25, 0.43, 0.2851, 0.4265, 0.2968, 0.4854, 0.25, 0.49, 0.1003, 0.35, 0.0837, 0.3189, 0.1391, 0.2959, 0.1502, 0.3167, 0.1811, 0.4163, 0.15, 0.3997, 0.1833, 0.3498, 0.2041, 0.3609, 0.07, 0.25, 0.07346, 0.2149, 0.1323, 0.2266, 0.13, 0.25, 0.3997, 0.35, 0.3773, 0.3773, 0.3349, 0.3349, 0.3498, 0.3167, 0.1811, 0.0837, 0.2149, 0.07346, 0.2266, 0.1323, 0.2041, 0.1391, 0.3997, 0.15, 0.4163, 0.1811, 0.3609, 0.2041, 0.3498, 0.1833, 0.3189, 0.0837, 0.35, 0.1003, 0.3167, 0.1502, 0.2959, 0.1391, 0.43, 0.25, 0.4265, 0.2851, 0.3677, 0.2734, 0.37, 0.25, 0.1003, 0.15, 0.1227, 0.1227, 0.1651, 0.1651, 0.1502, 0.1833, 0.0837, 0.3189, 0.07346, 0.2851, 0.1323, 0.2734, 0.1391, 0.2959, 0.15, 0.3997, 0.1227, 0.3773, 0.1651, 0.3349, 0.1833, 0.3498, 0.25, 0.43, 0.2149, 0.4265, 0.2266, 0.3677, 0.25, 0.37, 0.4163, 0.3189, 0.3997, 0.35, 0.3498, 0.3167, 0.3609, 0.2959, 0.15, 0.1003, 0.1811, 0.0837, 0.2041, 0.1391, 0.1833, 0.1502, 0.3189, 0.4163, 0.2851, 0.4265, 0.2734, 0.3677, 0.2959, 0.3609, 0.35, 0.1003, 0.3773, 0.1227, 0.3349, 0.1651, 0.3167, 0.1502, 0.25, 0.07, 0.2851, 0.07346, 0.2734, 0.1323, 0.25, 0.13, 0.0837, 0.1811, 0.1003, 0.15, 0.1502, 0.1833, 0.1391, 0.2041, 0.35, 0.3997, 0.3189, 0.4163, 0.2959, 0.3609, 0.3167, 0.3498, 0.2149, 0.07346, 0.25, 0.07, 0.25, 0.13, 0.2266, 0.1323, 0.1227, 0.3773, 0.1003, 0.35, 0.1502, 0.3167, 0.1651, 0.3349, 0.2001, 0.2167, 0.2076, 0.2076, 0.25, 0.25, 0.31, 0.25, 0.3088, 0.2617, 0.25, 0.25, 0.273, 0.1946, 0.2833, 0.2001, 0.25, 0.25, 0.2999, 0.2167, 0.3054, 0.227, 0.25, 0.25, 0.273, 0.3054, 0.2617, 0.3088, 0.25, 0.25, 0.2999, 0.2833, 0.2924, 0.2924, 0.25, 0.25, 0.19, 0.25, 0.1912, 0.2383, 0.25, 0.25, 0.227, 0.3054, 0.2167, 0.2999, 0.25, 0.25, 0.2001, 0.2833, 0.1946, 0.273, 0.25, 0.25, 0.227, 0.1946, 0.2383, 0.1912, 0.25, 0.25, 0.2076, 0.2076, 0.2167, 0.2001, 0.25, 0.25, 0.3088, 0.2617, 0.3054, 0.273, 0.25, 0.25, 0.2617, 0.1912, 0.273, 0.1946, 0.25, 0.25, 0.2924, 0.2076, 0.2999, 0.2167, 0.25, 0.25, 0.25, 0.31, 0.2617, 0.3088, 0.2734, 0.3677, 0.25, 0.37, 0.3088, 0.2383, 0.31, 0.25, 0.25, 0.25, 0.2924, 0.2924, 0.2833, 0.2999, 0.25, 0.25, 0.1912, 0.2383, 0.1946, 0.227, 0.25, 0.25, 0.2383, 0.3088, 0.227, 0.3054, 0.25, 0.25, 0.2076, 0.2924, 0.2001, 0.2833, 0.25, 0.25, 0.1912, 0.2617, 0.19, 0.25, 0.25, 0.25, 0.2833, 0.2999, 0.273, 0.3054, 0.25, 0.25, 0.1946, 0.227, 0.2001, 0.2167, 0.25, 0.25, 0.25, 0.19, 0.2617, 0.1912, 0.25, 0.25, 0.2833, 0.2001, 0.2924, 0.2076, 0.25, 0.25, 0.3054, 0.227, 0.3088, 0.2383, 0.25, 0.25, 0.2383, 0.1912, 0.25, 0.19, 0.25, 0.25, 0.2167, 0.2001, 0.227, 0.1946, 0.25, 0.25, 0.3054, 0.273, 0.2999, 0.2833, 0.25, 0.25, 0.25, 0.31, 0.2383, 0.3088, 0.25, 0.25, 0.2167, 0.2999, 0.2076, 0.2924, 0.25, 0.25, 0.1946, 0.273, 0.1912, 0.2617, 0.25, 0.25, 0.8438, 1.0, 0.875, 1.0, 0.875, 1.0, 0.8438, 1.0, 0.1562, 1.0, 0.1875, 1.0, 0.1875, 1.0, 0.1562, 1.0, 0.4375, 1.0, 0.4688, 1.0, 0.4688, 1.0, 0.4375, 1.0, 0.7188, 1.0, 0.75, 1.0, 0.75, 1.0, 0.7188, 1.0, 0.03125, 1.0, 0.0625, 1.0, 0.0625, 1.0, 0.03125, 1.0, 0.3125, 1.0, 0.3438, 1.0, 0.3438, 1.0, 0.3125, 1.0, 0.5938, 1.0, 0.625, 1.0, 0.625, 1.0, 0.5938, 1.0, 0.875, 1.0, 0.9062, 1.0, 0.9062, 1.0, 0.875, 1.0, 0.1875, 1.0, 0.2188, 1.0, 0.2188, 1.0, 0.1875, 1.0, 0.4688, 1.0, 0.5, 1.0, 0.5, 1.0, 0.4688, 1.0, 0.75, 1.0, 0.7812, 1.0, 0.7812, 1.0, 0.75, 1.0, 0.0625, 1.0, 0.09375, 1.0, 0.09375, 1.0, 0.0625, 1.0, 0.3438, 1.0, 0.375, 1.0, 0.375, 1.0, 0.3438, 1.0, 0.625, 1.0, 0.6562, 1.0, 0.6562, 1.0, 0.625, 1.0, 0.9062, 1.0, 0.9375, 1.0, 0.9375, 1.0, 0.9062, 1.0, 0.2188, 1.0, 0.25, 1.0, 0.25, 1.0, 0.2188, 1.0, 0.5, 1.0, 0.5312, 1.0, 0.5312, 1.0, 0.5, 1.0, 0.7812, 1.0, 0.8125, 1.0, 0.8125, 1.0, 0.7812, 1.0, 0.09375, 1.0, 0.125, 1.0, 0.125, 1.0, 0.09375, 1.0, 0.375, 1.0, 0.4062, 1.0, 0.4062, 1.0, 0.375, 1.0, 0.6562, 1.0, 0.6875, 1.0, 0.6875, 1.0, 0.6562, 1.0, 0.9375, 1.0, 0.9688, 1.0, 0.9688, 1.0, 0.9375, 1.0, 0.25, 1.0, 0.2812, 1.0, 0.2812, 1.0, 0.25, 1.0, 0.5312, 1.0, 0.5625, 1.0, 0.5625, 1.0, 0.5312, 1.0, 0.8125, 1.0, 0.8438, 1.0, 0.8438, 1.0, 0.8125, 1.0, 0.125, 1.0, 0.1562, 1.0, 0.1562, 1.0, 0.125, 1.0, 0.4062, 1.0, 0.4375, 1.0, 0.4375, 1.0, 0.4062, 1.0, 0.6875, 1.0, 0.7188, 1.0, 0.7188, 1.0, 0.6875, 1.0, 0.0, 1.0, 0.03125, 1.0, 0.03125, 1.0, 0.0, 1.0, 0.9688, 1.0, 1.0, 1.0, 1.0, 1.0, 0.9688, 1.0, 0.2812, 1.0, 0.3125, 1.0, 0.3125, 1.0, 0.2812, 1.0, 0.5625, 1.0, 0.5938, 1.0, 0.5938, 1.0, 0.5625, 1.0, 0.8438, 1.0, 0.875, 1.0, 0.875, 1.0, 0.8438, 1.0, 0.1562, 1.0, 0.1875, 1.0, 0.1875, 1.0, 0.1562, 1.0, 0.4375, 1.0, 0.4688, 1.0, 0.4688, 1.0, 0.4375, 1.0, 0.7188, 1.0, 0.75, 1.0, 0.75, 1.0, 0.7188, 1.0, 0.03125, 1.0, 0.0625, 1.0, 0.0625, 1.0, 0.03125, 1.0, 0.3125, 1.0, 0.3438, 1.0, 0.3438, 1.0, 0.3125, 1.0, 0.5938, 1.0, 0.625, 1.0, 0.625, 1.0, 0.5938, 1.0, 0.875, 1.0, 0.9062, 1.0, 0.9062, 1.0, 0.875, 1.0, 0.1875, 1.0, 0.2188, 1.0, 0.2188, 1.0, 0.1875, 1.0, 0.4688, 1.0, 0.5, 1.0, 0.5, 1.0, 0.4688, 1.0, 0.75, 1.0, 0.7812, 1.0, 0.7812, 1.0, 0.75, 1.0, 0.0625, 1.0, 0.09375, 1.0, 0.09375, 1.0, 0.0625, 1.0, 0.3438, 1.0, 0.375, 1.0, 0.375, 1.0, 0.3438, 1.0, 0.625, 1.0, 0.6562, 1.0, 0.6562, 1.0, 0.625, 1.0, 0.9062, 1.0, 0.9375, 1.0, 0.9375, 1.0, 0.9062, 1.0, 0.2188, 1.0, 0.25, 1.0, 0.25, 1.0, 0.2188, 1.0, 0.5, 1.0, 0.5312, 1.0, 0.5312, 1.0, 0.5, 1.0, 0.7812, 1.0, 0.8125, 1.0, 0.8125, 1.0, 0.7812, 1.0, 0.09375, 1.0, 0.125, 1.0, 0.125, 1.0, 0.09375, 1.0, 0.375, 1.0, 0.4062, 1.0, 0.4062, 1.0, 0.375, 1.0, 0.6562, 1.0, 0.6875, 1.0, 0.6875, 1.0, 0.6562, 1.0, 0.9375, 1.0, 0.9688, 1.0, 0.9688, 1.0, 0.9375, 1.0, 0.25, 1.0, 0.2812, 1.0, 0.2812, 1.0, 0.25, 1.0, 0.5312, 1.0, 0.5625, 1.0, 0.5625, 1.0, 0.5312, 1.0, 0.8125, 1.0, 0.8438, 1.0, 0.8438, 1.0, 0.8125, 1.0, 0.125, 1.0, 0.1562, 1.0, 0.1562, 1.0, 0.125, 1.0, 0.4062, 1.0, 0.4375, 1.0, 0.4375, 1.0, 0.4062, 1.0, 0.6875, 1.0, 0.7188, 1.0, 0.7188, 1.0, 0.6875, 1.0, 0.0, 1.0, 0.03125, 1.0, 0.03125, 1.0, 0.0, 1.0, 0.9688, 1.0, 1.0, 1.0, 1.0, 1.0, 0.9688, 1.0, 0.2812, 1.0, 0.3125, 1.0, 0.3125, 1.0, 0.2812, 1.0, 0.5625, 1.0, 0.5938, 1.0, 0.5938, 1.0, 0.5625, 1.0])
me_cylinder_004.use_remesh_fix_poles = True
me_cylinder_004.use_remesh_preserve_attributes = False
me_cylinder_004.update()

# ---- objects
ob_cylinder = bpy.data.objects.new('Cylinder', me_cylinder_003)
ob_cylinder_001 = bpy.data.objects.new('Cylinder.001', me_cylinder_004)

# ---- transforms, parenting, visibility, modifiers, constraints
ob_cylinder.location = (0.0, 0.0, 0.0)
ob_cylinder.scale = (0.3464, 0.3464, 0.006583)
_m = ob_cylinder.modifiers.new('Subdivision', 'SUBSURF')
ob_cylinder_001.location = (0.0, 0.0, 0.0)
ob_cylinder_001.scale = (0.3464, 0.3464, 0.006583)
_m = ob_cylinder_001.modifiers.new('Subdivision', 'SUBSURF')

# ---- collection membership
col_collection.objects.link(ob_cylinder)
col_collection.objects.link(ob_cylinder_001)

# ---- scene / render settings (as saved in the file)
scene.frame_start = 1; scene.frame_end = 250; scene.frame_set(1)
scene.render.engine = 'CYCLES'
scene.cycles.samples = 128
scene.cycles.sampling_pattern = 'TABULATED_SOBOL'
scene.cycles.use_light_tree = False
scene.view_settings.view_transform = 'Filmic'
bpy.context.view_layer.update()

# ---- added for rendering (the .blend has no active camera and no usable light): camera, sun
cam_auto = bpy.data.cameras.new('AutoCamera')
cam_auto.lens = 50.0
cam_auto.sensor_width = 36.0
cam_auto.clip_end = 1000.0
ob_auto_camera = bpy.data.objects.new('AutoCamera', cam_auto)
scene.collection.objects.link(ob_auto_camera)
ob_auto_camera.location = (1.32505, -1.59006, 1.09032)
ob_auto_camera.rotation_euler = (1.09748, -7.21219e-08, 0.694738)
scene.camera = ob_auto_camera
light_auto_sun = bpy.data.lights.new('AutoSun', 'SUN')
light_auto_sun.energy = 3.0
light_auto_sun.angle = 0.0523599
ob_auto_sun = bpy.data.objects.new('AutoSun', light_auto_sun)
scene.collection.objects.link(ob_auto_sun)
ob_auto_sun.rotation_euler = (0.872665, 0.174533, 0.523599)
bpy.context.view_layer.update()
